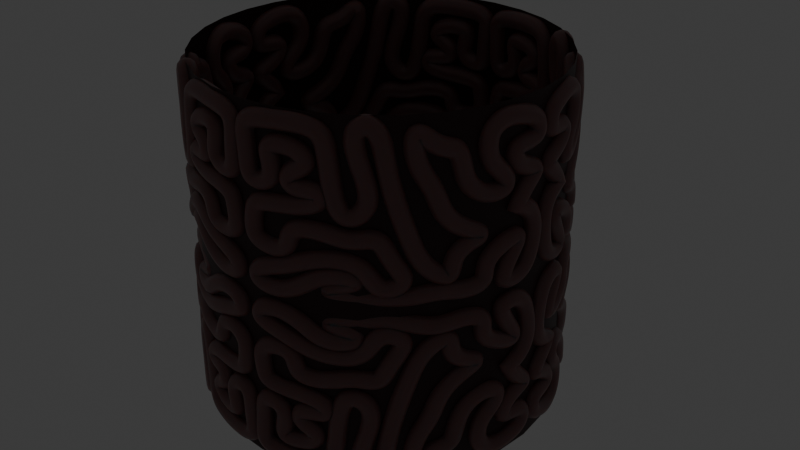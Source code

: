 # Source: subconscious-abyss.blend  (saved by Blender 4.4.30; exported with 4.5.12 LTS)
import bpy
from mathutils import Matrix  # noqa: F401  (used for matrix-valued properties, if any)

bpy.ops.wm.read_factory_settings(use_empty=True)
scene = bpy.context.scene
scene.name = 'Scene'

# ---- collections
col_collection = bpy.data.collections.new('Collection'); scene.collection.children.link(col_collection)
col_old = bpy.data.collections.new('old'); scene.collection.children.link(col_old)

# ---- materials (node trees are filled in below, after node groups)
mat_question = bpy.data.materials.new('question')
mat_brain_bg = bpy.data.materials.new('brain bg')
mat_brain = bpy.data.materials.new('brain')
mat_glass = bpy.data.materials.new('glass')

# ---- node groups
ng_smooth_by_angle = bpy.data.node_groups.new('Smooth by Angle', 'GeometryNodeTree')
_s = ng_smooth_by_angle.interface.new_socket(name='Mesh', in_out='OUTPUT', socket_type='NodeSocketGeometry')
_s = ng_smooth_by_angle.interface.new_socket(name='Mesh', in_out='INPUT', socket_type='NodeSocketGeometry')
_s = ng_smooth_by_angle.interface.new_socket(name='Angle', in_out='INPUT', socket_type='NodeSocketFloat')
_s.subtype = 'ANGLE'
_s.default_value = 0.5236
_s.min_value = 0.0
_s.max_value = 3.142
_s.description = 'Maximum face angle for smooth edges'
_s = ng_smooth_by_angle.interface.new_socket(name='Ignore Sharpness', in_out='INPUT', socket_type='NodeSocketBool')
_s.force_non_field = True
ng_smooth_by_angle.description = 'Set the sharpness of mesh edges based on the angle between the neighboring faces'
ng_smooth_by_angle.is_modifier = True
_N = ng_smooth_by_angle.nodes; _L = ng_smooth_by_angle.links
n0 = _N.new('GeometryNodeSetShadeSmooth'); n0.name = 'Set Shade Smooth'; n0.location = (120, -80)
n0.domain = 'EDGE'
n1 = _N.new('GeometryNodeSetShadeSmooth'); n1.name = 'Set Shade Smooth.001'; n1.location = (300, -80)
n2 = _N.new('NodeGroupOutput'); n2.name = 'Group Output'; n2.location = (480, -80)
n3 = _N.new('GeometryNodeInputMeshEdgeAngle'); n3.name = 'Edge Angle'; n3.location = (-440, -240)
n4 = _N.new('NodeGroupInput'); n4.name = 'Group Input'; n4.location = (-80, -80)
n5 = _N.new('GeometryNodeInputEdgeSmooth'); n5.name = 'Is Edge Smooth'; n5.location = (-260, -120)
n6 = _N.new('GeometryNodeInputShadeSmooth'); n6.name = 'Is Shade Smooth'; n6.location = (-440, -397)
n7 = _N.new('FunctionNodeCompare'); n7.name = 'Compare'; n7.location = (-260, -260)
n7.operation = 'LESS_EQUAL'
n7.inputs[6].default_value = (0.0, 0.0, 0.0, 0.0)
n7.inputs[7].default_value = (0.0, 0.0, 0.0, 0.0)
n8 = _N.new('FunctionNodeBooleanMath'); n8.name = 'Boolean Math.001'; n8.location = (-80, -260)
n9 = _N.new('NodeGroupInput'); n9.name = 'Group Input.001'; n9.location = (-440, -329)
n10 = _N.new('NodeGroupInput'); n10.name = 'Group Input.002'; n10.location = (-259, -189)
n11 = _N.new('FunctionNodeBooleanMath'); n11.name = 'Boolean Math'; n11.location = (-80, -149)
n11.operation = 'OR'
n12 = _N.new('FunctionNodeBooleanMath'); n12.name = 'Boolean Math.002'; n12.location = (-260, -380)
n12.operation = 'OR'
n13 = _N.new('NodeGroupInput'); n13.name = 'Group Input.003'; n13.location = (-440, -460)
_L.new(n3.outputs[0], n7.inputs[0])
_L.new(n1.outputs[0], n2.inputs[0])
_L.new(n9.outputs[1], n7.inputs[1])
_L.new(n7.outputs[0], n8.inputs[0])
_L.new(n4.outputs[0], n0.inputs[0])
_L.new(n0.outputs[0], n1.inputs[0])
_L.new(n8.outputs[0], n0.inputs[2])
_L.new(n10.outputs[2], n11.inputs[1])
_L.new(n5.outputs[0], n11.inputs[0])
_L.new(n11.outputs[0], n0.inputs[1])
_L.new(n13.outputs[2], n12.inputs[1])
_L.new(n6.outputs[0], n12.inputs[0])
_L.new(n12.outputs[0], n8.inputs[1])
n2.is_active_output = True

# ---- material node trees
mat_question.use_nodes = True; mat_question.node_tree.nodes.clear()
_N = mat_question.node_tree.nodes; _L = mat_question.node_tree.links
n0 = _N.new('ShaderNodeBsdfPrincipled'); n0.name = 'Principled BSDF'; n0.location = (10, 300)
n0.inputs[28].default_value = 1.0
n1 = _N.new('ShaderNodeOutputMaterial'); n1.name = 'Material Output'; n1.location = (300, 300)
_L.new(n0.outputs[0], n1.inputs[0])
n1.is_active_output = True
mat_brain_bg.use_nodes = True; mat_brain_bg.node_tree.nodes.clear()
_N = mat_brain_bg.node_tree.nodes; _L = mat_brain_bg.node_tree.links
n0 = _N.new('ShaderNodeBsdfPrincipled'); n0.name = 'Principled BSDF'; n0.location = (10, 300)
n0.inputs[0].default_value = (0.02647, 0.002766, 0.003269, 1.0)
n1 = _N.new('ShaderNodeOutputMaterial'); n1.name = 'Material Output'; n1.location = (300, 300)
_L.new(n0.outputs[0], n1.inputs[0])
n1.is_active_output = True
mat_brain.use_nodes = True; mat_brain.node_tree.nodes.clear()
_N = mat_brain.node_tree.nodes; _L = mat_brain.node_tree.links
n0 = _N.new('ShaderNodeBsdfPrincipled'); n0.name = 'Principled BSDF'; n0.location = (10, 300)
n0.inputs[0].default_value = (0.1969, 0.09875, 0.09875, 1.0)
n0.inputs[2].default_value = 0.4252
n0.inputs[8].default_value = 1.0
n0.inputs[10].default_value = 1.05
n1 = _N.new('ShaderNodeOutputMaterial'); n1.name = 'Material Output'; n1.location = (300, 300)
_L.new(n0.outputs[0], n1.inputs[0])
n1.is_active_output = True
mat_glass.use_nodes = True; mat_glass.node_tree.nodes.clear()
_N = mat_glass.node_tree.nodes; _L = mat_glass.node_tree.links
n0 = _N.new('ShaderNodeBsdfPrincipled'); n0.name = 'Principled BSDF'; n0.location = (10, 300)
n0.inputs[2].default_value = 0.1227
n0.inputs[4].default_value = 0.1682
n0.inputs[18].default_value = 1.0
n1 = _N.new('ShaderNodeOutputMaterial'); n1.name = 'Material Output'; n1.location = (300, 300)
_L.new(n0.outputs[0], n1.inputs[0])
n1.is_active_output = True

# ---- world
world_world = bpy.data.worlds.new('World'); scene.world = world_world
world_world.use_nodes = True; world_world.node_tree.nodes.clear()
_N = world_world.node_tree.nodes; _L = world_world.node_tree.links
n0 = _N.new('ShaderNodeOutputWorld'); n0.name = 'World Output'; n0.location = (300, 300)
n1 = _N.new('ShaderNodeBackground'); n1.name = 'Background'; n1.location = (10, 300)
n1.inputs[0].default_value = (0.05088, 0.05088, 0.05088, 1.0)
_L.new(n1.outputs[0], n0.inputs[0])
n0.is_active_output = True
world_world.color = (0.05088, 0.05088, 0.05088)
world_world.sun_shadow_jitter_overblur = 0.0

# ---- meshes
me_cylinder_001 = bpy.data.meshes.new('Cylinder.001')
me_cylinder_001.from_pydata([(0.0, 1.0, -3.0), (-4.843e-08, 5.0, 3.0), (0.1951, 0.9808, -3.0), (0.9755, 4.904, 3.0), (0.3827, 0.9239, -3.0), (1.913, 4.619, 3.0), (0.5556, 0.8315, -3.0), (2.778, 4.157, 3.0), (0.7071, 0.7071, -3.0), (3.536, 3.536, 3.0), (0.8315, 0.5556, -3.0), (4.157, 2.778, 3.0), (0.9239, 0.3827, -3.0), (4.619, 1.913, 3.0), (0.9808, 0.1951, -3.0), (4.904, 0.9755, 3.0), (1.0, 0.0, -3.0), (5.0, -5.96e-08, 3.0), (0.9808, -0.1951, -3.0), (4.904, -0.9755, 3.0), (0.9239, -0.3827, -3.0), (4.619, -1.913, 3.0), (0.8315, -0.5556, -3.0), (4.157, -2.778, 3.0), (0.7071, -0.7071, -3.0), (3.536, -3.536, 3.0), (0.5556, -0.8315, -3.0), (2.778, -4.157, 3.0), (0.3827, -0.9239, -3.0), (1.913, -4.619, 3.0), (0.1951, -0.9808, -3.0), (0.9755, -4.904, 3.0), (0.0, -1.0, -3.0), (-4.843e-08, -5.0, 3.0), (-0.1951, -0.9808, -3.0), (-0.9755, -4.904, 3.0), (-0.3827, -0.9239, -3.0), (-1.913, -4.619, 3.0), (-0.5556, -0.8315, -3.0), (-2.778, -4.157, 3.0), (-0.7071, -0.7071, -3.0), (-3.536, -3.536, 3.0), (-0.8315, -0.5556, -3.0), (-4.157, -2.778, 3.0), (-0.9239, -0.3827, -3.0), (-4.619, -1.913, 3.0), (-0.9808, -0.1951, -3.0), (-4.904, -0.9755, 3.0), (-1.0, 0.0, -3.0), (-5.0, -5.96e-08, 3.0), (-0.9808, 0.1951, -3.0), (-4.904, 0.9755, 3.0), (-0.9239, 0.3827, -3.0), (-4.619, 1.913, 3.0), (-0.8315, 0.5556, -3.0), (-4.157, 2.778, 3.0), (-0.7071, 0.7071, -3.0), (-3.536, 3.536, 3.0), (-0.5556, 0.8315, -3.0), (-2.778, 4.157, 3.0), (-0.3827, 0.9239, -3.0), (-1.913, 4.619, 3.0), (-0.1951, 0.9808, -3.0), (-0.9755, 4.904, 3.0)], [], [(0, 1, 3, 2), (2, 3, 5, 4), (4, 5, 7, 6), (6, 7, 9, 8), (8, 9, 11, 10), (10, 11, 13, 12), (12, 13, 15, 14), (14, 15, 17, 16), (16, 17, 19, 18), (18, 19, 21, 20), (20, 21, 23, 22), (22, 23, 25, 24), (24, 25, 27, 26), (26, 27, 29, 28), (28, 29, 31, 30), (30, 31, 33, 32), (32, 33, 35, 34), (34, 35, 37, 36), (36, 37, 39, 38), (38, 39, 41, 40), (40, 41, 43, 42), (42, 43, 45, 44), (44, 45, 47, 46), (46, 47, 49, 48), (48, 49, 51, 50), (50, 51, 53, 52), (52, 53, 55, 54), (54, 55, 57, 56), (56, 57, 59, 58), (58, 59, 61, 60), (60, 61, 63, 62), (62, 63, 1, 0)])
me_cylinder_001.polygons.foreach_set('use_smooth', [True] * 32)
_uv = me_cylinder_001.uv_layers.new(name='UVMap')
_uv.uv.foreach_set('vector', [1.0, 0.5, 1.0, 1.0, 0.9688, 1.0, 0.9688, 0.5, 0.9688, 0.5, 0.9688, 1.0, 0.9375, 1.0, 0.9375, 0.5, 0.9375, 0.5, 0.9375, 1.0, 0.9062, 1.0, 0.9062, 0.5, 0.9062, 0.5, 0.9062, 1.0, 0.875, 1.0, 0.875, 0.5, 0.875, 0.5, 0.875, 1.0, 0.8438, 1.0, 0.8438, 0.5, 0.8438, 0.5, 0.8438, 1.0, 0.8125, 1.0, 0.8125, 0.5, 0.8125, 0.5, 0.8125, 1.0, 0.7812, 1.0, 0.7812, 0.5, 0.7812, 0.5, 0.7812, 1.0, 0.75, 1.0, 0.75, 0.5, 0.75, 0.5, 0.75, 1.0, 0.7188, 1.0, 0.7188, 0.5, 0.7188, 0.5, 0.7188, 1.0, 0.6875, 1.0, 0.6875, 0.5, 0.6875, 0.5, 0.6875, 1.0, 0.6562, 1.0, 0.6562, 0.5, 0.6562, 0.5, 0.6562, 1.0, 0.625, 1.0, 0.625, 0.5, 0.625, 0.5, 0.625, 1.0, 0.5938, 1.0, 0.5938, 0.5, 0.5938, 0.5, 0.5938, 1.0, 0.5625, 1.0, 0.5625, 0.5, 0.5625, 0.5, 0.5625, 1.0, 0.5312, 1.0, 0.5312, 0.5, 0.5312, 0.5, 0.5312, 1.0, 0.5, 1.0, 0.5, 0.5, 0.5, 0.5, 0.5, 1.0, 0.4688, 1.0, 0.4688, 0.5, 0.4688, 0.5, 0.4688, 1.0, 0.4375, 1.0, 0.4375, 0.5, 0.4375, 0.5, 0.4375, 1.0, 0.4062, 1.0, 0.4062, 0.5, 0.4062, 0.5, 0.4062, 1.0, 0.375, 1.0, 0.375, 0.5, 0.375, 0.5, 0.375, 1.0, 0.3438, 1.0, 0.3438, 0.5, 0.3438, 0.5, 0.3438, 1.0, 0.3125, 1.0, 0.3125, 0.5, 0.3125, 0.5, 0.3125, 1.0, 0.2812, 1.0, 0.2812, 0.5, 0.2812, 0.5, 0.2812, 1.0, 0.25, 1.0, 0.25, 0.5, 0.25, 0.5, 0.25, 1.0, 0.2188, 1.0, 0.2188, 0.5, 0.2188, 0.5, 0.2188, 1.0, 0.1875, 1.0, 0.1875, 0.5, 0.1875, 0.5, 0.1875, 1.0, 0.1562, 1.0, 0.1562, 0.5, 0.1562, 0.5, 0.1562, 1.0, 0.125, 1.0, 0.125, 0.5, 0.125, 0.5, 0.125, 1.0, 0.09375, 1.0, 0.09375, 0.5, 0.09375, 0.5, 0.09375, 1.0, 0.0625, 1.0, 0.0625, 0.5, 0.0625, 0.5, 0.0625, 1.0, 0.03125, 1.0, 0.03125, 0.5, 0.03125, 0.5, 0.03125, 1.0, 0.0, 1.0, 0.0, 0.5])
me_cylinder_001.update()
me_icosphere = bpy.data.meshes.new('Icosphere')
me_icosphere.from_pydata([(0.0, 0.0, -0.2), (0.1447, -0.1051, -0.08944), (-0.05528, -0.1701, -0.08944), (-0.1789, 0.0, -0.08944), (-0.05528, 0.1701, -0.08944), (0.1447, 0.1051, -0.08944), (0.05528, -0.1701, 0.08944), (-0.1447, -0.1051, 0.08944), (-0.1447, 0.1051, 0.08944), (0.05528, 0.1701, 0.08944), (0.1789, 0.0, 0.08944), (0.0, 0.0, 0.2), (-0.03249, -0.1, -0.1701), (0.08506, -0.0618, -0.1701), (0.05257, -0.1618, -0.1051), (0.1701, 0.0, -0.1051), (0.08506, 0.0618, -0.1701), (-0.1051, 0.0, -0.1701), (-0.1376, -0.1, -0.1051), (-0.03249, 0.1, -0.1701), (-0.1376, 0.1, -0.1051), (0.05257, 0.1618, -0.1051), (0.1902, -0.0618, 0.0), (0.1902, 0.0618, 0.0), (0.0, -0.2, 0.0), (0.1176, -0.1618, 0.0), (-0.1902, -0.0618, 0.0), (-0.1176, -0.1618, 0.0), (-0.1176, 0.1618, 0.0), (-0.1902, 0.0618, 0.0), (0.1176, 0.1618, 0.0), (0.0, 0.2, 0.0), (0.1376, -0.1, 0.1051), (-0.05257, -0.1618, 0.1051), (-0.1701, 0.0, 0.1051), (-0.05257, 0.1618, 0.1051), (0.1376, 0.1, 0.1051), (0.03249, -0.1, 0.1701), (0.1051, 0.0, 0.1701), (-0.08506, -0.0618, 0.1701), (-0.08506, 0.0618, 0.1701), (0.03249, 0.1, 0.1701)], [], [(0, 13, 12), (1, 13, 15), (0, 12, 17), (0, 17, 19), (0, 19, 16), (1, 15, 22), (2, 14, 24), (3, 18, 26), (4, 20, 28), (5, 21, 30), (1, 22, 25), (2, 24, 27), (3, 26, 29), (4, 28, 31), (5, 30, 23), (6, 32, 37), (7, 33, 39), (8, 34, 40), (9, 35, 41), (10, 36, 38), (38, 41, 11), (38, 36, 41), (36, 9, 41), (41, 40, 11), (41, 35, 40), (35, 8, 40), (40, 39, 11), (40, 34, 39), (34, 7, 39), (39, 37, 11), (39, 33, 37), (33, 6, 37), (37, 38, 11), (37, 32, 38), (32, 10, 38), (23, 36, 10), (23, 30, 36), (30, 9, 36), (31, 35, 9), (31, 28, 35), (28, 8, 35), (29, 34, 8), (29, 26, 34), (26, 7, 34), (27, 33, 7), (27, 24, 33), (24, 6, 33), (25, 32, 6), (25, 22, 32), (22, 10, 32), (30, 31, 9), (30, 21, 31), (21, 4, 31), (28, 29, 8), (28, 20, 29), (20, 3, 29), (26, 27, 7), (26, 18, 27), (18, 2, 27), (24, 25, 6), (24, 14, 25), (14, 1, 25), (22, 23, 10), (22, 15, 23), (15, 5, 23), (16, 21, 5), (16, 19, 21), (19, 4, 21), (19, 20, 4), (19, 17, 20), (17, 3, 20), (17, 18, 3), (17, 12, 18), (12, 2, 18), (15, 16, 5), (15, 13, 16), (13, 0, 16), (12, 14, 2), (12, 13, 14), (13, 1, 14)])
_uv = me_icosphere.uv_layers.new(name='UVMap')
_uv.uv.foreach_set('vector', [0.1818, 0.0, 0.2273, 0.07873, 0.1364, 0.07873, 0.2727, 0.1575, 0.3182, 0.07873, 0.3636, 0.1575, 0.9091, 0.0, 0.9545, 0.07873, 0.8636, 0.07873, 0.7273, 0.0, 0.7727, 0.07873, 0.6818, 0.07873, 0.5455, 0.0, 0.5909, 0.07873, 0.5, 0.07873, 0.2727, 0.1575, 0.3636, 0.1575, 0.3182, 0.2362, 0.09091, 0.1575, 0.1818, 0.1575, 0.1364, 0.2362, 0.8182, 0.1575, 0.9091, 0.1575, 0.8636, 0.2362, 0.6364, 0.1575, 0.7273, 0.1575, 0.6818, 0.2362, 0.4545, 0.1575, 0.5455, 0.1575, 0.5, 0.2362, 0.2727, 0.1575, 0.3182, 0.2362, 0.2273, 0.2362, 0.09091, 0.1575, 0.1364, 0.2362, 0.04546, 0.2362, 0.8182, 0.1575, 0.8636, 0.2362, 0.7727, 0.2362, 0.6364, 0.1575, 0.6818, 0.2362, 0.5909, 0.2362, 0.4545, 0.1575, 0.5, 0.2362, 0.4091, 0.2362, 0.1818, 0.3149, 0.2727, 0.3149, 0.2273, 0.3937, 0.0, 0.3149, 0.09091, 0.3149, 0.04546, 0.3937, 0.7273, 0.3149, 0.8182, 0.3149, 0.7727, 0.3937, 0.5455, 0.3149, 0.6364, 0.3149, 0.5909, 0.3937, 0.3636, 0.3149, 0.4545, 0.3149, 0.4091, 0.3937, 0.4091, 0.3937, 0.5, 0.3937, 0.4545, 0.4724, 0.4091, 0.3937, 0.4545, 0.3149, 0.5, 0.3937, 0.4545, 0.3149, 0.5455, 0.3149, 0.5, 0.3937, 0.5909, 0.3937, 0.6818, 0.3937, 0.6364, 0.4724, 0.5909, 0.3937, 0.6364, 0.3149, 0.6818, 0.3937, 0.6364, 0.3149, 0.7273, 0.3149, 0.6818, 0.3937, 0.7727, 0.3937, 0.8636, 0.3937, 0.8182, 0.4724, 0.7727, 0.3937, 0.8182, 0.3149, 0.8636, 0.3937, 0.8182, 0.3149, 0.9091, 0.3149, 0.8636, 0.3937, 0.04546, 0.3937, 0.1364, 0.3937, 0.09091, 0.4724, 0.04546, 0.3937, 0.09091, 0.3149, 0.1364, 0.3937, 0.09091, 0.3149, 0.1818, 0.3149, 0.1364, 0.3937, 0.2273, 0.3937, 0.3182, 0.3937, 0.2727, 0.4724, 0.2273, 0.3937, 0.2727, 0.3149, 0.3182, 0.3937, 0.2727, 0.3149, 0.3636, 0.3149, 0.3182, 0.3937, 0.4091, 0.2362, 0.4545, 0.3149, 0.3636, 0.3149, 0.4091, 0.2362, 0.5, 0.2362, 0.4545, 0.3149, 0.5, 0.2362, 0.5455, 0.3149, 0.4545, 0.3149, 0.5909, 0.2362, 0.6364, 0.3149, 0.5455, 0.3149, 0.5909, 0.2362, 0.6818, 0.2362, 0.6364, 0.3149, 0.6818, 0.2362, 0.7273, 0.3149, 0.6364, 0.3149, 0.7727, 0.2362, 0.8182, 0.3149, 0.7273, 0.3149, 0.7727, 0.2362, 0.8636, 0.2362, 0.8182, 0.3149, 0.8636, 0.2362, 0.9091, 0.3149, 0.8182, 0.3149, 0.04546, 0.2362, 0.09091, 0.3149, 0.0, 0.3149, 0.04546, 0.2362, 0.1364, 0.2362, 0.09091, 0.3149, 0.1364, 0.2362, 0.1818, 0.3149, 0.09091, 0.3149, 0.2273, 0.2362, 0.2727, 0.3149, 0.1818, 0.3149, 0.2273, 0.2362, 0.3182, 0.2362, 0.2727, 0.3149, 0.3182, 0.2362, 0.3636, 0.3149, 0.2727, 0.3149, 0.5, 0.2362, 0.5909, 0.2362, 0.5455, 0.3149, 0.5, 0.2362, 0.5455, 0.1575, 0.5909, 0.2362, 0.5455, 0.1575, 0.6364, 0.1575, 0.5909, 0.2362, 0.6818, 0.2362, 0.7727, 0.2362, 0.7273, 0.3149, 0.6818, 0.2362, 0.7273, 0.1575, 0.7727, 0.2362, 0.7273, 0.1575, 0.8182, 0.1575, 0.7727, 0.2362, 0.8636, 0.2362, 0.9545, 0.2362, 0.9091, 0.3149, 0.8636, 0.2362, 0.9091, 0.1575, 0.9545, 0.2362, 0.9091, 0.1575, 1.0, 0.1575, 0.9545, 0.2362, 0.1364, 0.2362, 0.2273, 0.2362, 0.1818, 0.3149, 0.1364, 0.2362, 0.1818, 0.1575, 0.2273, 0.2362, 0.1818, 0.1575, 0.2727, 0.1575, 0.2273, 0.2362, 0.3182, 0.2362, 0.4091, 0.2362, 0.3636, 0.3149, 0.3182, 0.2362, 0.3636, 0.1575, 0.4091, 0.2362, 0.3636, 0.1575, 0.4545, 0.1575, 0.4091, 0.2362, 0.5, 0.07873, 0.5455, 0.1575, 0.4545, 0.1575, 0.5, 0.07873, 0.5909, 0.07873, 0.5455, 0.1575, 0.5909, 0.07873, 0.6364, 0.1575, 0.5455, 0.1575, 0.6818, 0.07873, 0.7273, 0.1575, 0.6364, 0.1575, 0.6818, 0.07873, 0.7727, 0.07873, 0.7273, 0.1575, 0.7727, 0.07873, 0.8182, 0.1575, 0.7273, 0.1575, 0.8636, 0.07873, 0.9091, 0.1575, 0.8182, 0.1575, 0.8636, 0.07873, 0.9545, 0.07873, 0.9091, 0.1575, 0.9545, 0.07873, 1.0, 0.1575, 0.9091, 0.1575, 0.3636, 0.1575, 0.4091, 0.07873, 0.4545, 0.1575, 0.3636, 0.1575, 0.3182, 0.07873, 0.4091, 0.07873, 0.3182, 0.07873, 0.3636, 0.0, 0.4091, 0.07873, 0.1364, 0.07873, 0.1818, 0.1575, 0.09091, 0.1575, 0.1364, 0.07873, 0.2273, 0.07873, 0.1818, 0.1575, 0.2273, 0.07873, 0.2727, 0.1575, 0.1818, 0.1575])
me_icosphere.update()
me_cylinder_004 = bpy.data.meshes.new('Cylinder.004')
me_cylinder_004.from_pydata([(0.0, 0.1, -3.0), (0.0, 0.1, 3.0), (0.01951, 0.09808, -3.0), (0.01951, 0.09808, 3.0), (0.03827, 0.09239, -3.0), (0.03827, 0.09239, 3.0), (0.05556, 0.08315, -3.0), (0.05556, 0.08315, 3.0), (0.07071, 0.07071, -3.0), (0.07071, 0.07071, 3.0), (0.08315, 0.05556, -3.0), (0.08315, 0.05556, 3.0), (0.09239, 0.03827, -3.0), (0.09239, 0.03827, 3.0), (0.09808, 0.01951, -3.0), (0.09808, 0.01951, 3.0), (0.1, 0.0, -3.0), (0.1, 0.0, 3.0), (0.09808, -0.01951, -3.0), (0.09808, -0.01951, 3.0), (0.09239, -0.03827, -3.0), (0.09239, -0.03827, 3.0), (0.08315, -0.05556, -3.0), (0.08315, -0.05556, 3.0), (0.07071, -0.07071, -3.0), (0.07071, -0.07071, 3.0), (0.05556, -0.08315, -3.0), (0.05556, -0.08315, 3.0), (0.03827, -0.09239, -3.0), (0.03827, -0.09239, 3.0), (0.01951, -0.09808, -3.0), (0.01951, -0.09808, 3.0), (0.0, -0.1, -3.0), (0.0, -0.1, 3.0), (-0.01951, -0.09808, -3.0), (-0.01951, -0.09808, 3.0), (-0.03827, -0.09239, -3.0), (-0.03827, -0.09239, 3.0), (-0.05556, -0.08315, -3.0), (-0.05556, -0.08315, 3.0), (-0.07071, -0.07071, -3.0), (-0.07071, -0.07071, 3.0), (-0.08315, -0.05556, -3.0), (-0.08315, -0.05556, 3.0), (-0.09239, -0.03827, -3.0), (-0.09239, -0.03827, 3.0), (-0.09808, -0.01951, -3.0), (-0.09808, -0.01951, 3.0), (-0.1, 0.0, -3.0), (-0.1, 0.0, 3.0), (-0.09808, 0.01951, -3.0), (-0.09808, 0.01951, 3.0), (-0.09239, 0.03827, -3.0), (-0.09239, 0.03827, 3.0), (-0.08315, 0.05556, -3.0), (-0.08315, 0.05556, 3.0), (-0.07071, 0.07071, -3.0), (-0.07071, 0.07071, 3.0), (-0.05556, 0.08315, -3.0), (-0.05556, 0.08315, 3.0), (-0.03827, 0.09239, -3.0), (-0.03827, 0.09239, 3.0), (-0.01951, 0.09808, -3.0), (-0.01951, 0.09808, 3.0)], [], [(0, 1, 3, 2), (2, 3, 5, 4), (4, 5, 7, 6), (6, 7, 9, 8), (8, 9, 11, 10), (10, 11, 13, 12), (12, 13, 15, 14), (14, 15, 17, 16), (16, 17, 19, 18), (18, 19, 21, 20), (20, 21, 23, 22), (22, 23, 25, 24), (24, 25, 27, 26), (26, 27, 29, 28), (28, 29, 31, 30), (30, 31, 33, 32), (32, 33, 35, 34), (34, 35, 37, 36), (36, 37, 39, 38), (38, 39, 41, 40), (40, 41, 43, 42), (42, 43, 45, 44), (44, 45, 47, 46), (46, 47, 49, 48), (48, 49, 51, 50), (50, 51, 53, 52), (52, 53, 55, 54), (54, 55, 57, 56), (56, 57, 59, 58), (58, 59, 61, 60), (3, 1, 63, 61, 59, 57, 55, 53, 51, 49, 47, 45, 43, 41, 39, 37, 35, 33, 31, 29, 27, 25, 23, 21, 19, 17, 15, 13, 11, 9, 7, 5), (60, 61, 63, 62), (62, 63, 1, 0), (0, 2, 4, 6, 8, 10, 12, 14, 16, 18, 20, 22, 24, 26, 28, 30, 32, 34, 36, 38, 40, 42, 44, 46, 48, 50, 52, 54, 56, 58, 60, 62)])
_uv = me_cylinder_004.uv_layers.new(name='UVMap')
_uv.uv.foreach_set('vector', [1.0, 0.5, 1.0, 1.0, 0.9688, 1.0, 0.9688, 0.5, 0.9688, 0.5, 0.9688, 1.0, 0.9375, 1.0, 0.9375, 0.5, 0.9375, 0.5, 0.9375, 1.0, 0.9062, 1.0, 0.9062, 0.5, 0.9062, 0.5, 0.9062, 1.0, 0.875, 1.0, 0.875, 0.5, 0.875, 0.5, 0.875, 1.0, 0.8438, 1.0, 0.8438, 0.5, 0.8438, 0.5, 0.8438, 1.0, 0.8125, 1.0, 0.8125, 0.5, 0.8125, 0.5, 0.8125, 1.0, 0.7812, 1.0, 0.7812, 0.5, 0.7812, 0.5, 0.7812, 1.0, 0.75, 1.0, 0.75, 0.5, 0.75, 0.5, 0.75, 1.0, 0.7188, 1.0, 0.7188, 0.5, 0.7188, 0.5, 0.7188, 1.0, 0.6875, 1.0, 0.6875, 0.5, 0.6875, 0.5, 0.6875, 1.0, 0.6562, 1.0, 0.6562, 0.5, 0.6562, 0.5, 0.6562, 1.0, 0.625, 1.0, 0.625, 0.5, 0.625, 0.5, 0.625, 1.0, 0.5938, 1.0, 0.5938, 0.5, 0.5938, 0.5, 0.5938, 1.0, 0.5625, 1.0, 0.5625, 0.5, 0.5625, 0.5, 0.5625, 1.0, 0.5312, 1.0, 0.5312, 0.5, 0.5312, 0.5, 0.5312, 1.0, 0.5, 1.0, 0.5, 0.5, 0.5, 0.5, 0.5, 1.0, 0.4688, 1.0, 0.4688, 0.5, 0.4688, 0.5, 0.4688, 1.0, 0.4375, 1.0, 0.4375, 0.5, 0.4375, 0.5, 0.4375, 1.0, 0.4062, 1.0, 0.4062, 0.5, 0.4062, 0.5, 0.4062, 1.0, 0.375, 1.0, 0.375, 0.5, 0.375, 0.5, 0.375, 1.0, 0.3438, 1.0, 0.3438, 0.5, 0.3438, 0.5, 0.3438, 1.0, 0.3125, 1.0, 0.3125, 0.5, 0.3125, 0.5, 0.3125, 1.0, 0.2812, 1.0, 0.2812, 0.5, 0.2812, 0.5, 0.2812, 1.0, 0.25, 1.0, 0.25, 0.5, 0.25, 0.5, 0.25, 1.0, 0.2188, 1.0, 0.2188, 0.5, 0.2188, 0.5, 0.2188, 1.0, 0.1875, 1.0, 0.1875, 0.5, 0.1875, 0.5, 0.1875, 1.0, 0.1562, 1.0, 0.1562, 0.5, 0.1562, 0.5, 0.1562, 1.0, 0.125, 1.0, 0.125, 0.5, 0.125, 0.5, 0.125, 1.0, 0.09375, 1.0, 0.09375, 0.5, 0.09375, 0.5, 0.09375, 1.0, 0.0625, 1.0, 0.0625, 0.5, 0.2968, 0.4854, 0.25, 0.49, 0.2032, 0.4854, 0.1582, 0.4717, 0.1167, 0.4496, 0.08029, 0.4197, 0.05045, 0.3833, 0.02827, 0.3418, 0.01461, 0.2968, 0.01, 0.25, 0.01461, 0.2032, 0.02827, 0.1582, 0.05045, 0.1167, 0.08029, 0.08029, 0.1167, 0.05045, 0.1582, 0.02827, 0.2032, 0.01461, 0.25, 0.01, 0.2968, 0.01461, 0.3418, 0.02827, 0.3833, 0.05045, 0.4197, 0.08029, 0.4496, 0.1167, 0.4717, 0.1582, 0.4854, 0.2032, 0.49, 0.25, 0.4854, 0.2968, 0.4717, 0.3418, 0.4496, 0.3833, 0.4197, 0.4197, 0.3833, 0.4496, 0.3418, 0.4717, 0.0625, 0.5, 0.0625, 1.0, 0.03125, 1.0, 0.03125, 0.5, 0.03125, 0.5, 0.03125, 1.0, 0.0, 1.0, 0.0, 0.5, 0.75, 0.49, 0.7968, 0.4854, 0.8418, 0.4717, 0.8833, 0.4496, 0.9197, 0.4197, 0.9496, 0.3833, 0.9717, 0.3418, 0.9854, 0.2968, 0.99, 0.25, 0.9854, 0.2032, 0.9717, 0.1582, 0.9496, 0.1167, 0.9197, 0.08029, 0.8833, 0.05045, 0.8418, 0.02827, 0.7968, 0.01461, 0.75, 0.01, 0.7032, 0.01461, 0.6582, 0.02827, 0.6167, 0.05045, 0.5803, 0.08029, 0.5504, 0.1167, 0.5283, 0.1582, 0.5146, 0.2032, 0.51, 0.25, 0.5146, 0.2968, 0.5283, 0.3418, 0.5504, 0.3833, 0.5803, 0.4197, 0.6167, 0.4496, 0.6582, 0.4717, 0.7032, 0.4854])
me_cylinder_004.materials.append(mat_question)
me_cylinder_004.update()
me_cylinder_005 = bpy.data.meshes.new('Cylinder.005')
me_cylinder_005.from_pydata([(0.0, 1.0, -1.0), (0.0, 1.0, 1.0), (0.1951, 0.9808, -1.0), (0.1951, 0.9808, 1.0), (0.3827, 0.9239, -1.0), (0.3827, 0.9239, 1.0), (0.5556, 0.8315, -1.0), (0.5556, 0.8315, 1.0), (0.7071, 0.7071, -1.0), (0.7071, 0.7071, 1.0), (0.8315, 0.5556, -1.0), (0.8315, 0.5556, 1.0), (0.9239, 0.3827, -1.0), (0.9239, 0.3827, 1.0), (0.9808, 0.1951, -1.0), (0.9808, 0.1951, 1.0), (1.0, 0.0, -1.0), (1.0, 0.0, 1.0), (0.9808, -0.1951, -1.0), (0.9808, -0.1951, 1.0), (0.9239, -0.3827, -1.0), (0.9239, -0.3827, 1.0), (0.8315, -0.5556, -1.0), (0.8315, -0.5556, 1.0), (0.7071, -0.7071, -1.0), (0.7071, -0.7071, 1.0), (0.5556, -0.8315, -1.0), (0.5556, -0.8315, 1.0), (0.3827, -0.9239, -1.0), (0.3827, -0.9239, 1.0), (0.1951, -0.9808, -1.0), (0.1951, -0.9808, 1.0), (0.0, -1.0, -1.0), (0.0, -1.0, 1.0), (-0.1951, -0.9808, -1.0), (-0.1951, -0.9808, 1.0), (-0.3827, -0.9239, -1.0), (-0.3827, -0.9239, 1.0), (-0.5556, -0.8315, -1.0), (-0.5556, -0.8315, 1.0), (-0.7071, -0.7071, -1.0), (-0.7071, -0.7071, 1.0), (-0.8315, -0.5556, -1.0), (-0.8315, -0.5556, 1.0), (-0.9239, -0.3827, -1.0), (-0.9239, -0.3827, 1.0), (-0.9808, -0.1951, -1.0), (-0.9808, -0.1951, 1.0), (-1.0, 0.0, -1.0), (-1.0, 0.0, 1.0), (-0.9808, 0.1951, -1.0), (-0.9808, 0.1951, 1.0), (-0.9239, 0.3827, -1.0), (-0.9239, 0.3827, 1.0), (-0.8315, 0.5556, -1.0), (-0.8315, 0.5556, 1.0), (-0.7071, 0.7071, -1.0), (-0.7071, 0.7071, 1.0), (-0.5556, 0.8315, -1.0), (-0.5556, 0.8315, 1.0), (-0.3827, 0.9239, -1.0), (-0.3827, 0.9239, 1.0), (-0.1951, 0.9808, -1.0), (-0.1951, 0.9808, 1.0)], [], [(0, 2, 3, 1), (2, 4, 5, 3), (4, 6, 7, 5), (6, 8, 9, 7), (8, 10, 11, 9), (10, 12, 13, 11), (12, 14, 15, 13), (14, 16, 17, 15), (16, 18, 19, 17), (18, 20, 21, 19), (20, 22, 23, 21), (22, 24, 25, 23), (24, 26, 27, 25), (26, 28, 29, 27), (28, 30, 31, 29), (30, 32, 33, 31), (32, 34, 35, 33), (34, 36, 37, 35), (36, 38, 39, 37), (38, 40, 41, 39), (40, 42, 43, 41), (42, 44, 45, 43), (44, 46, 47, 45), (46, 48, 49, 47), (48, 50, 51, 49), (50, 52, 53, 51), (52, 54, 55, 53), (54, 56, 57, 55), (56, 58, 59, 57), (58, 60, 61, 59), (60, 62, 63, 61), (62, 0, 1, 63)])
me_cylinder_005.polygons.foreach_set('use_smooth', [True] * 32)
_uv = me_cylinder_005.uv_layers.new(name='UVMap')
_uv.uv.foreach_set('vector', [1.0, 0.5, 0.9688, 0.5, 0.9688, 1.0, 1.0, 1.0, 0.9688, 0.5, 0.9375, 0.5, 0.9375, 1.0, 0.9688, 1.0, 0.9375, 0.5, 0.9062, 0.5, 0.9062, 1.0, 0.9375, 1.0, 0.9062, 0.5, 0.875, 0.5, 0.875, 1.0, 0.9062, 1.0, 0.875, 0.5, 0.8438, 0.5, 0.8438, 1.0, 0.875, 1.0, 0.8438, 0.5, 0.8125, 0.5, 0.8125, 1.0, 0.8438, 1.0, 0.8125, 0.5, 0.7812, 0.5, 0.7812, 1.0, 0.8125, 1.0, 0.7812, 0.5, 0.75, 0.5, 0.75, 1.0, 0.7812, 1.0, 0.75, 0.5, 0.7188, 0.5, 0.7188, 1.0, 0.75, 1.0, 0.7188, 0.5, 0.6875, 0.5, 0.6875, 1.0, 0.7188, 1.0, 0.6875, 0.5, 0.6562, 0.5, 0.6562, 1.0, 0.6875, 1.0, 0.6562, 0.5, 0.625, 0.5, 0.625, 1.0, 0.6562, 1.0, 0.625, 0.5, 0.5938, 0.5, 0.5938, 1.0, 0.625, 1.0, 0.5938, 0.5, 0.5625, 0.5, 0.5625, 1.0, 0.5938, 1.0, 0.5625, 0.5, 0.5312, 0.5, 0.5312, 1.0, 0.5625, 1.0, 0.5312, 0.5, 0.5, 0.5, 0.5, 1.0, 0.5312, 1.0, 0.5, 0.5, 0.4688, 0.5, 0.4688, 1.0, 0.5, 1.0, 0.4688, 0.5, 0.4375, 0.5, 0.4375, 1.0, 0.4688, 1.0, 0.4375, 0.5, 0.4062, 0.5, 0.4062, 1.0, 0.4375, 1.0, 0.4062, 0.5, 0.375, 0.5, 0.375, 1.0, 0.4062, 1.0, 0.375, 0.5, 0.3438, 0.5, 0.3438, 1.0, 0.375, 1.0, 0.3438, 0.5, 0.3125, 0.5, 0.3125, 1.0, 0.3438, 1.0, 0.3125, 0.5, 0.2812, 0.5, 0.2812, 1.0, 0.3125, 1.0, 0.2812, 0.5, 0.25, 0.5, 0.25, 1.0, 0.2812, 1.0, 0.25, 0.5, 0.2188, 0.5, 0.2188, 1.0, 0.25, 1.0, 0.2188, 0.5, 0.1875, 0.5, 0.1875, 1.0, 0.2188, 1.0, 0.1875, 0.5, 0.1562, 0.5, 0.1562, 1.0, 0.1875, 1.0, 0.1562, 0.5, 0.125, 0.5, 0.125, 1.0, 0.1562, 1.0, 0.125, 0.5, 0.09375, 0.5, 0.09375, 1.0, 0.125, 1.0, 0.09375, 0.5, 0.0625, 0.5, 0.0625, 1.0, 0.09375, 1.0, 0.0625, 0.5, 0.03125, 0.5, 0.03125, 1.0, 0.0625, 1.0, 0.03125, 0.5, 0.0, 0.5, 0.0, 1.0, 0.03125, 1.0])
me_cylinder_005.materials.append(mat_brain_bg)
me_cylinder_005.update()
me_cylinder_003 = bpy.data.meshes.new('Cylinder.003')
me_cylinder_003.from_pydata([(0.0, 1.0, -3.0), (0.0, 1.0, 3.0), (0.1951, 0.9808, -3.0), (0.1951, 0.9808, 3.0), (0.3827, 0.9239, -3.0), (0.3827, 0.9239, 3.0), (0.5556, 0.8315, -3.0), (0.5556, 0.8315, 3.0), (0.7071, 0.7071, -3.0), (0.7071, 0.7071, 3.0), (0.8315, 0.5556, -3.0), (0.8315, 0.5556, 3.0), (0.9239, 0.3827, -3.0), (0.9239, 0.3827, 3.0), (0.9808, 0.1951, -3.0), (0.9808, 0.1951, 3.0), (1.0, 0.0, -3.0), (1.0, 0.0, 3.0), (0.9808, -0.1951, -3.0), (0.9808, -0.1951, 3.0), (0.9239, -0.3827, -3.0), (0.9239, -0.3827, 3.0), (0.8315, -0.5556, -3.0), (0.8315, -0.5556, 3.0), (0.7071, -0.7071, -3.0), (0.7071, -0.7071, 3.0), (0.5556, -0.8315, -3.0), (0.5556, -0.8315, 3.0), (0.3827, -0.9239, -3.0), (0.3827, -0.9239, 3.0), (0.1951, -0.9808, -3.0), (0.1951, -0.9808, 3.0), (0.0, -1.0, -3.0), (0.0, -1.0, 3.0), (-0.1951, -0.9808, -3.0), (-0.1951, -0.9808, 3.0), (-0.3827, -0.9239, -3.0), (-0.3827, -0.9239, 3.0), (-0.5556, -0.8315, -3.0), (-0.5556, -0.8315, 3.0), (-0.7071, -0.7071, -3.0), (-0.7071, -0.7071, 3.0), (-0.8315, -0.5556, -3.0), (-0.8315, -0.5556, 3.0), (-0.9239, -0.3827, -3.0), (-0.9239, -0.3827, 3.0), (-0.9808, -0.1951, -3.0), (-0.9808, -0.1951, 3.0), (-1.0, 0.0, -3.0), (-1.0, 0.0, 3.0), (-0.9808, 0.1951, -3.0), (-0.9808, 0.1951, 3.0), (-0.9239, 0.3827, -3.0), (-0.9239, 0.3827, 3.0), (-0.8315, 0.5556, -3.0), (-0.8315, 0.5556, 3.0), (-0.7071, 0.7071, -3.0), (-0.7071, 0.7071, 3.0), (-0.5556, 0.8315, -3.0), (-0.5556, 0.8315, 3.0), (-0.3827, 0.9239, -3.0), (-0.3827, 0.9239, 3.0), (-0.1951, 0.9808, -3.0), (-0.1951, 0.9808, 3.0)], [], [(0, 2, 3, 1), (2, 4, 5, 3), (4, 6, 7, 5), (6, 8, 9, 7), (8, 10, 11, 9), (10, 12, 13, 11), (12, 14, 15, 13), (14, 16, 17, 15), (16, 18, 19, 17), (18, 20, 21, 19), (20, 22, 23, 21), (22, 24, 25, 23), (24, 26, 27, 25), (26, 28, 29, 27), (28, 30, 31, 29), (30, 32, 33, 31), (32, 34, 35, 33), (34, 36, 37, 35), (36, 38, 39, 37), (38, 40, 41, 39), (40, 42, 43, 41), (42, 44, 45, 43), (44, 46, 47, 45), (46, 48, 49, 47), (48, 50, 51, 49), (50, 52, 53, 51), (52, 54, 55, 53), (54, 56, 57, 55), (56, 58, 59, 57), (58, 60, 61, 59), (60, 62, 63, 61), (62, 0, 1, 63)])
me_cylinder_003.polygons.foreach_set('use_smooth', [True] * 32)
_uv = me_cylinder_003.uv_layers.new(name='UVMap')
_uv.uv.foreach_set('vector', [1.0, 0.5, 0.9688, 0.5, 0.9688, 1.0, 1.0, 1.0, 0.9688, 0.5, 0.9375, 0.5, 0.9375, 1.0, 0.9688, 1.0, 0.9375, 0.5, 0.9062, 0.5, 0.9062, 1.0, 0.9375, 1.0, 0.9062, 0.5, 0.875, 0.5, 0.875, 1.0, 0.9062, 1.0, 0.875, 0.5, 0.8438, 0.5, 0.8438, 1.0, 0.875, 1.0, 0.8438, 0.5, 0.8125, 0.5, 0.8125, 1.0, 0.8438, 1.0, 0.8125, 0.5, 0.7812, 0.5, 0.7812, 1.0, 0.8125, 1.0, 0.7812, 0.5, 0.75, 0.5, 0.75, 1.0, 0.7812, 1.0, 0.75, 0.5, 0.7188, 0.5, 0.7188, 1.0, 0.75, 1.0, 0.7188, 0.5, 0.6875, 0.5, 0.6875, 1.0, 0.7188, 1.0, 0.6875, 0.5, 0.6562, 0.5, 0.6562, 1.0, 0.6875, 1.0, 0.6562, 0.5, 0.625, 0.5, 0.625, 1.0, 0.6562, 1.0, 0.625, 0.5, 0.5938, 0.5, 0.5938, 1.0, 0.625, 1.0, 0.5938, 0.5, 0.5625, 0.5, 0.5625, 1.0, 0.5938, 1.0, 0.5625, 0.5, 0.5312, 0.5, 0.5312, 1.0, 0.5625, 1.0, 0.5312, 0.5, 0.5, 0.5, 0.5, 1.0, 0.5312, 1.0, 0.5, 0.5, 0.4688, 0.5, 0.4688, 1.0, 0.5, 1.0, 0.4688, 0.5, 0.4375, 0.5, 0.4375, 1.0, 0.4688, 1.0, 0.4375, 0.5, 0.4062, 0.5, 0.4062, 1.0, 0.4375, 1.0, 0.4062, 0.5, 0.375, 0.5, 0.375, 1.0, 0.4062, 1.0, 0.375, 0.5, 0.3438, 0.5, 0.3438, 1.0, 0.375, 1.0, 0.3438, 0.5, 0.3125, 0.5, 0.3125, 1.0, 0.3438, 1.0, 0.3125, 0.5, 0.2812, 0.5, 0.2812, 1.0, 0.3125, 1.0, 0.2812, 0.5, 0.25, 0.5, 0.25, 1.0, 0.2812, 1.0, 0.25, 0.5, 0.2188, 0.5, 0.2188, 1.0, 0.25, 1.0, 0.2188, 0.5, 0.1875, 0.5, 0.1875, 1.0, 0.2188, 1.0, 0.1875, 0.5, 0.1562, 0.5, 0.1562, 1.0, 0.1875, 1.0, 0.1562, 0.5, 0.125, 0.5, 0.125, 1.0, 0.1562, 1.0, 0.125, 0.5, 0.09375, 0.5, 0.09375, 1.0, 0.125, 1.0, 0.09375, 0.5, 0.0625, 0.5, 0.0625, 1.0, 0.09375, 1.0, 0.0625, 0.5, 0.03125, 0.5, 0.03125, 1.0, 0.0625, 1.0, 0.03125, 0.5, 0.0, 0.5, 0.0, 1.0, 0.03125, 1.0])
me_cylinder_003.materials.append(mat_glass)
me_cylinder_003.update()
me_cylinder_007 = bpy.data.meshes.new('Cylinder.007')
me_cylinder_007.from_pydata([(1.935e-09, 1.24, -1.0), (7.943e-09, 1.984, 1.0), (0.2419, 1.216, -1.0), (0.3871, 1.946, 1.0), (0.4744, 1.145, -1.0), (0.7593, 1.833, 1.0), (0.6888, 1.031, -1.0), (1.102, 1.65, 1.0), (0.8766, 0.8766, -1.0), (1.403, 1.403, 1.0), (1.031, 0.6888, -1.0), (1.65, 1.102, 1.0), (1.145, 0.4744, -1.0), (1.833, 0.7593, 1.0), (1.216, 0.2419, -1.0), (1.946, 0.3871, 1.0), (1.24, -2.084e-09, -1.0), (1.984, -8.555e-09, 1.0), (1.216, -0.2419, -1.0), (1.946, -0.3871, 1.0), (1.145, -0.4744, -1.0), (1.833, -0.7593, 1.0), (1.031, -0.6888, -1.0), (1.65, -1.102, 1.0), (0.8766, -0.8766, -1.0), (1.403, -1.403, 1.0), (0.6888, -1.031, -1.0), (1.102, -1.65, 1.0), (0.4744, -1.145, -1.0), (0.7593, -1.833, 1.0), (0.2419, -1.216, -1.0), (0.3871, -1.946, 1.0), (1.935e-09, -1.24, -1.0), (7.943e-09, -1.984, 1.0), (-0.2419, -1.216, -1.0), (-0.3871, -1.946, 1.0), (-0.4744, -1.145, -1.0), (-0.7593, -1.833, 1.0), (-0.6888, -1.031, -1.0), (-1.102, -1.65, 1.0), (-0.8766, -0.8766, -1.0), (-1.403, -1.403, 1.0), (-1.031, -0.6888, -1.0), (-1.65, -1.102, 1.0), (-1.145, -0.4744, -1.0), (-1.833, -0.7593, 1.0), (-1.216, -0.2419, -1.0), (-1.946, -0.3871, 1.0), (-1.24, -2.084e-09, -1.0), (-1.984, -8.555e-09, 1.0), (-1.216, 0.2419, -1.0), (-1.946, 0.3871, 1.0), (-1.145, 0.4744, -1.0), (-1.833, 0.7593, 1.0), (-1.031, 0.6888, -1.0), (-1.65, 1.102, 1.0), (-0.8766, 0.8766, -1.0), (-1.403, 1.403, 1.0), (-0.6888, 1.031, -1.0), (-1.102, 1.65, 1.0), (-0.4744, 1.145, -1.0), (-0.7593, 1.833, 1.0), (-0.2419, 1.216, -1.0), (-0.3871, 1.946, 1.0), (-1.952e-09, 0.6696, -1.109), (0.1306, 0.6567, -1.109), (0.2562, 0.6186, -1.109), (0.372, 0.5567, -1.109), (0.4735, 0.4735, -1.109), (0.5567, 0.372, -1.109), (0.6186, 0.2562, -1.109), (0.6567, 0.1306, -1.109), (0.6696, -1.969e-10, -1.109), (0.6567, -0.1306, -1.109), (0.6186, -0.2562, -1.109), (0.5567, -0.372, -1.109), (0.4735, -0.4735, -1.109), (0.372, -0.5567, -1.109), (0.2562, -0.6186, -1.109), (0.1306, -0.6567, -1.109), (-1.952e-09, -0.6696, -1.109), (-0.1306, -0.6567, -1.109), (-0.2562, -0.6186, -1.109), (-0.372, -0.5567, -1.109), (-0.4735, -0.4735, -1.109), (-0.5567, -0.372, -1.109), (-0.6186, -0.2562, -1.109), (-0.6567, -0.1306, -1.109), (-0.6696, -1.969e-10, -1.109), (-0.6567, 0.1306, -1.109), (-0.6186, 0.2562, -1.109), (-0.5567, 0.372, -1.109), (-0.4735, 0.4735, -1.109), (-0.372, 0.5567, -1.109), (-0.2562, 0.6186, -1.109), (-0.1306, 0.6567, -1.109), (-1.062e-09, 1.171, -1.109), (0.2285, 1.149, -1.109), (0.4482, 1.082, -1.109), (0.6508, 0.9739, -1.109), (0.8282, 0.8282, -1.109), (0.9739, 0.6508, -1.109), (1.082, 0.4482, -1.109), (1.149, 0.2285, -1.109), (1.171, -1.489e-09, -1.109), (1.149, -0.2285, -1.109), (1.082, -0.4482, -1.109), (0.9739, -0.6508, -1.109), (0.8282, -0.8282, -1.109), (0.6508, -0.9739, -1.109), (0.4482, -1.082, -1.109), (0.2285, -1.149, -1.109), (-1.062e-09, -1.171, -1.109), (-0.2285, -1.149, -1.109), (-0.4482, -1.082, -1.109), (-0.6508, -0.9739, -1.109), (-0.8282, -0.8282, -1.109), (-0.9739, -0.6508, -1.109), (-1.082, -0.4482, -1.109), (-1.149, -0.2285, -1.109), (-1.171, -1.489e-09, -1.109), (-1.149, 0.2285, -1.109), (-1.082, 0.4482, -1.109), (-0.9739, 0.6508, -1.109), (-0.8282, 0.8282, -1.109), (-0.6508, 0.9739, -1.109), (-0.4482, 1.082, -1.109), (-0.2285, 1.149, -1.109), (-4.852e-09, 0.659, -1.026), (0.1286, 0.6463, -1.026), (0.2522, 0.6088, -1.026), (0.3661, 0.5479, -1.026), (0.466, 0.466, -1.026), (0.5479, 0.3661, -1.026), (0.6088, 0.2522, -1.026), (0.6463, 0.1286, -1.026), (0.659, -5.627e-11, -1.026), (0.6463, -0.1286, -1.026), (0.6088, -0.2522, -1.026), (0.5479, -0.3661, -1.026), (0.466, -0.466, -1.026), (0.3661, -0.5479, -1.026), (0.2522, -0.6088, -1.026), (0.1286, -0.6463, -1.026), (-4.852e-09, -0.659, -1.026), (-0.1286, -0.6463, -1.026), (-0.2522, -0.6088, -1.026), (-0.3661, -0.5479, -1.026), (-0.466, -0.466, -1.026), (-0.5479, -0.3661, -1.026), (-0.6088, -0.2522, -1.026), (-0.6463, -0.1286, -1.026), (-0.659, -5.627e-11, -1.026), (-0.6463, 0.1286, -1.026), (-0.6088, 0.2522, -1.026), (-0.5479, 0.3661, -1.026), (-0.466, 0.466, -1.026), (-0.3661, 0.5479, -1.026), (-0.2522, 0.6088, -1.026), (-0.1286, 0.6463, -1.026), (3.875e-09, 1.48, -0.6667), (5.831e-09, 1.722, -0.3333), (7.326e-09, 1.908, 2.318e-09), (7.943e-09, 1.984, 0.3333), (7.943e-09, 1.984, 0.6667), (0.3871, 1.946, 0.6667), (0.3871, 1.946, 0.3333), (0.3722, 1.871, -2.318e-09), (0.336, 1.689, -0.3333), (0.2888, 1.452, -0.6667), (0.7593, 1.833, 0.6667), (0.7593, 1.833, 0.3333), (0.73, 1.762, -2.318e-09), (0.6592, 1.591, -0.3333), (0.5664, 1.367, -0.6667), (1.102, 1.65, 0.6667), (1.102, 1.65, 0.3333), (1.06, 1.586, -2.318e-09), (0.9569, 1.432, -0.3333), (0.8223, 1.231, -0.6667), (1.403, 1.403, 0.6667), (1.403, 1.403, 0.3333), (1.349, 1.349, -2.318e-09), (1.218, 1.218, -0.3333), (1.047, 1.047, -0.6667), (1.65, 1.102, 0.6667), (1.65, 1.102, 0.3333), (1.586, 1.06, -2.318e-09), (1.432, 0.9569, -0.3333), (1.231, 0.8223, -0.6667), (1.833, 0.7593, 0.6667), (1.833, 0.7593, 0.3333), (1.762, 0.73, -2.318e-09), (1.591, 0.6592, -0.3333), (1.367, 0.5664, -0.6667), (1.946, 0.3871, 0.6667), (1.946, 0.3871, 0.3333), (1.871, 0.3722, -2.318e-09), (1.689, 0.336, -0.3333), (1.452, 0.2888, -0.6667), (1.984, -8.555e-09, 0.6667), (1.984, -8.555e-09, 0.3333), (1.908, -7.889e-09, -2.318e-09), (1.722, -6.28e-09, -0.3333), (1.48, -4.173e-09, -0.6667), (1.946, -0.3871, 0.6667), (1.946, -0.3871, 0.3333), (1.871, -0.3722, -2.318e-09), (1.689, -0.336, -0.3333), (1.452, -0.2888, -0.6667), (1.833, -0.7593, 0.6667), (1.833, -0.7593, 0.3333), (1.762, -0.73, -2.318e-09), (1.591, -0.6592, -0.3333), (1.367, -0.5664, -0.6667), (1.65, -1.102, 0.6667), (1.65, -1.102, 0.3333), (1.586, -1.06, -2.318e-09), (1.432, -0.9569, -0.3333), (1.231, -0.8223, -0.6667), (1.403, -1.403, 0.6667), (1.403, -1.403, 0.3333), (1.349, -1.349, -2.318e-09), (1.218, -1.218, -0.3333), (1.047, -1.047, -0.6667), (1.102, -1.65, 0.6667), (1.102, -1.65, 0.3333), (1.06, -1.586, -2.318e-09), (0.9569, -1.432, -0.3333), (0.8223, -1.231, -0.6667), (0.7593, -1.833, 0.6667), (0.7593, -1.833, 0.3333), (0.73, -1.762, -2.318e-09), (0.6592, -1.591, -0.3333), (0.5664, -1.367, -0.6667), (0.3871, -1.946, 0.6667), (0.3871, -1.946, 0.3333), (0.3722, -1.871, -2.318e-09), (0.336, -1.689, -0.3333), (0.2888, -1.452, -0.6667), (7.943e-09, -1.984, 0.6667), (7.943e-09, -1.984, 0.3333), (7.326e-09, -1.908, -2.318e-09), (5.831e-09, -1.722, -0.3333), (3.875e-09, -1.48, -0.6667), (-0.3871, -1.946, 0.6667), (-0.3871, -1.946, 0.3333), (-0.3722, -1.871, -2.318e-09), (-0.336, -1.689, -0.3333), (-0.2888, -1.452, -0.6667), (-0.7593, -1.833, 0.6667), (-0.7593, -1.833, 0.3333), (-0.73, -1.762, -2.318e-09), (-0.6592, -1.591, -0.3333), (-0.5664, -1.367, -0.6667), (-1.102, -1.65, 0.6667), (-1.102, -1.65, 0.3333), (-1.06, -1.586, -2.318e-09), (-0.9569, -1.432, -0.3333), (-0.8223, -1.231, -0.6667), (-1.403, -1.403, 0.6667), (-1.403, -1.403, 0.3333), (-1.349, -1.349, -2.318e-09), (-1.218, -1.218, -0.3333), (-1.047, -1.047, -0.6667), (-1.65, -1.102, 0.6667), (-1.65, -1.102, 0.3333), (-1.586, -1.06, -2.318e-09), (-1.432, -0.9569, -0.3333), (-1.231, -0.8223, -0.6667), (-1.833, -0.7593, 0.6667), (-1.833, -0.7593, 0.3333), (-1.762, -0.73, -2.318e-09), (-1.591, -0.6592, -0.3333), (-1.367, -0.5664, -0.6667), (-1.946, -0.3871, 0.6667), (-1.946, -0.3871, 0.3333), (-1.871, -0.3722, -2.318e-09), (-1.689, -0.336, -0.3333), (-1.452, -0.2888, -0.6667), (-1.984, -8.555e-09, 0.6667), (-1.984, -8.555e-09, 0.3333), (-1.908, -7.889e-09, -2.318e-09), (-1.722, -6.28e-09, -0.3333), (-1.48, -4.173e-09, -0.6667), (-1.946, 0.3871, 0.6667), (-1.946, 0.3871, 0.3333), (-1.871, 0.3722, -2.318e-09), (-1.689, 0.336, -0.3333), (-1.452, 0.2888, -0.6667), (-1.833, 0.7593, 0.6667), (-1.833, 0.7593, 0.3333), (-1.762, 0.73, -2.318e-09), (-1.591, 0.6592, -0.3333), (-1.367, 0.5664, -0.6667), (-1.65, 1.102, 0.6667), (-1.65, 1.102, 0.3333), (-1.586, 1.06, -2.318e-09), (-1.432, 0.9569, -0.3333), (-1.231, 0.8223, -0.6667), (-1.403, 1.403, 0.6667), (-1.403, 1.403, 0.3333), (-1.349, 1.349, -2.318e-09), (-1.218, 1.218, -0.3333), (-1.047, 1.047, -0.6667), (-1.102, 1.65, 0.6667), (-1.102, 1.65, 0.3333), (-1.06, 1.586, -2.318e-09), (-0.9569, 1.432, -0.3333), (-0.8223, 1.231, -0.6667), (-0.7593, 1.833, 0.6667), (-0.7593, 1.833, 0.3333), (-0.73, 1.762, -2.318e-09), (-0.6592, 1.591, -0.3333), (-0.5664, 1.367, -0.6667), (-0.3871, 1.946, 0.6667), (-0.3871, 1.946, 0.3333), (-0.3722, 1.871, -2.318e-09), (-0.336, 1.689, -0.3333), (-0.2888, 1.452, -0.6667)], [], [(164, 165, 3, 1), (165, 170, 5, 3), (170, 175, 7, 5), (175, 180, 9, 7), (180, 185, 11, 9), (185, 190, 13, 11), (190, 195, 15, 13), (195, 200, 17, 15), (200, 205, 19, 17), (205, 210, 21, 19), (210, 215, 23, 21), (215, 220, 25, 23), (220, 225, 27, 25), (225, 230, 29, 27), (230, 235, 31, 29), (235, 240, 33, 31), (240, 245, 35, 33), (245, 250, 37, 35), (250, 255, 39, 37), (255, 260, 41, 39), (260, 265, 43, 41), (265, 270, 45, 43), (270, 275, 47, 45), (275, 280, 49, 47), (280, 285, 51, 49), (285, 290, 53, 51), (290, 295, 55, 53), (295, 300, 57, 55), (300, 305, 59, 57), (305, 310, 61, 59), (310, 315, 63, 61), (315, 164, 1, 63), (6, 99, 100, 8), (66, 130, 131, 67), (24, 108, 109, 26), (42, 117, 118, 44), (60, 126, 127, 62), (16, 104, 105, 18), (34, 113, 114, 36), (52, 122, 123, 54), (8, 100, 101, 10), (26, 109, 110, 28), (44, 118, 119, 46), (0, 96, 97, 2), (62, 127, 96, 0), (18, 105, 106, 20), (36, 114, 115, 38), (54, 123, 124, 56), (10, 101, 102, 12), (28, 110, 111, 30), (46, 119, 120, 48), (2, 97, 98, 4), (20, 106, 107, 22), (38, 115, 116, 40), (56, 124, 125, 58), (12, 102, 103, 14), (30, 111, 112, 32), (48, 120, 121, 50), (4, 98, 99, 6), (22, 107, 108, 24), (40, 116, 117, 42), (58, 125, 126, 60), (14, 103, 104, 16), (32, 112, 113, 34), (50, 121, 122, 52), (65, 97, 96, 64), (66, 98, 97, 65), (67, 99, 98, 66), (68, 100, 99, 67), (69, 101, 100, 68), (70, 102, 101, 69), (71, 103, 102, 70), (72, 104, 103, 71), (73, 105, 104, 72), (74, 106, 105, 73), (75, 107, 106, 74), (76, 108, 107, 75), (77, 109, 108, 76), (78, 110, 109, 77), (79, 111, 110, 78), (80, 112, 111, 79), (81, 113, 112, 80), (82, 114, 113, 81), (83, 115, 114, 82), (84, 116, 115, 83), (85, 117, 116, 84), (86, 118, 117, 85), (87, 119, 118, 86), (88, 120, 119, 87), (89, 121, 120, 88), (90, 122, 121, 89), (91, 123, 122, 90), (92, 124, 123, 91), (93, 125, 124, 92), (94, 126, 125, 93), (95, 127, 126, 94), (64, 96, 127, 95), (128, 159, 158, 157, 156, 155, 154, 153, 152, 151, 150, 149, 148, 147, 146, 145, 144, 143, 142, 141, 140, 139, 138, 137, 136, 135, 134, 133, 132, 131, 130, 129), (93, 157, 158, 94), (80, 144, 145, 81), (67, 131, 132, 68), (94, 158, 159, 95), (81, 145, 146, 82), (68, 132, 133, 69), (95, 159, 128, 64), (82, 146, 147, 83), (69, 133, 134, 70), (83, 147, 148, 84), (70, 134, 135, 71), (84, 148, 149, 85), (71, 135, 136, 72), (85, 149, 150, 86), (72, 136, 137, 73), (86, 150, 151, 87), (73, 137, 138, 74), (87, 151, 152, 88), (74, 138, 139, 75), (88, 152, 153, 89), (75, 139, 140, 76), (89, 153, 154, 90), (76, 140, 141, 77), (90, 154, 155, 91), (77, 141, 142, 78), (64, 128, 129, 65), (91, 155, 156, 92), (78, 142, 143, 79), (65, 129, 130, 66), (92, 156, 157, 93), (79, 143, 144, 80), (62, 0, 160, 319), (319, 160, 161, 318), (318, 161, 162, 317), (317, 162, 163, 316), (316, 163, 164, 315), (60, 62, 319, 314), (314, 319, 318, 313), (313, 318, 317, 312), (312, 317, 316, 311), (311, 316, 315, 310), (58, 60, 314, 309), (309, 314, 313, 308), (308, 313, 312, 307), (307, 312, 311, 306), (306, 311, 310, 305), (56, 58, 309, 304), (304, 309, 308, 303), (303, 308, 307, 302), (302, 307, 306, 301), (301, 306, 305, 300), (54, 56, 304, 299), (299, 304, 303, 298), (298, 303, 302, 297), (297, 302, 301, 296), (296, 301, 300, 295), (52, 54, 299, 294), (294, 299, 298, 293), (293, 298, 297, 292), (292, 297, 296, 291), (291, 296, 295, 290), (50, 52, 294, 289), (289, 294, 293, 288), (288, 293, 292, 287), (287, 292, 291, 286), (286, 291, 290, 285), (48, 50, 289, 284), (284, 289, 288, 283), (283, 288, 287, 282), (282, 287, 286, 281), (281, 286, 285, 280), (46, 48, 284, 279), (279, 284, 283, 278), (278, 283, 282, 277), (277, 282, 281, 276), (276, 281, 280, 275), (44, 46, 279, 274), (274, 279, 278, 273), (273, 278, 277, 272), (272, 277, 276, 271), (271, 276, 275, 270), (42, 44, 274, 269), (269, 274, 273, 268), (268, 273, 272, 267), (267, 272, 271, 266), (266, 271, 270, 265), (40, 42, 269, 264), (264, 269, 268, 263), (263, 268, 267, 262), (262, 267, 266, 261), (261, 266, 265, 260), (38, 40, 264, 259), (259, 264, 263, 258), (258, 263, 262, 257), (257, 262, 261, 256), (256, 261, 260, 255), (36, 38, 259, 254), (254, 259, 258, 253), (253, 258, 257, 252), (252, 257, 256, 251), (251, 256, 255, 250), (34, 36, 254, 249), (249, 254, 253, 248), (248, 253, 252, 247), (247, 252, 251, 246), (246, 251, 250, 245), (32, 34, 249, 244), (244, 249, 248, 243), (243, 248, 247, 242), (242, 247, 246, 241), (241, 246, 245, 240), (30, 32, 244, 239), (239, 244, 243, 238), (238, 243, 242, 237), (237, 242, 241, 236), (236, 241, 240, 235), (28, 30, 239, 234), (234, 239, 238, 233), (233, 238, 237, 232), (232, 237, 236, 231), (231, 236, 235, 230), (26, 28, 234, 229), (229, 234, 233, 228), (228, 233, 232, 227), (227, 232, 231, 226), (226, 231, 230, 225), (24, 26, 229, 224), (224, 229, 228, 223), (223, 228, 227, 222), (222, 227, 226, 221), (221, 226, 225, 220), (22, 24, 224, 219), (219, 224, 223, 218), (218, 223, 222, 217), (217, 222, 221, 216), (216, 221, 220, 215), (20, 22, 219, 214), (214, 219, 218, 213), (213, 218, 217, 212), (212, 217, 216, 211), (211, 216, 215, 210), (18, 20, 214, 209), (209, 214, 213, 208), (208, 213, 212, 207), (207, 212, 211, 206), (206, 211, 210, 205), (16, 18, 209, 204), (204, 209, 208, 203), (203, 208, 207, 202), (202, 207, 206, 201), (201, 206, 205, 200), (14, 16, 204, 199), (199, 204, 203, 198), (198, 203, 202, 197), (197, 202, 201, 196), (196, 201, 200, 195), (12, 14, 199, 194), (194, 199, 198, 193), (193, 198, 197, 192), (192, 197, 196, 191), (191, 196, 195, 190), (10, 12, 194, 189), (189, 194, 193, 188), (188, 193, 192, 187), (187, 192, 191, 186), (186, 191, 190, 185), (8, 10, 189, 184), (184, 189, 188, 183), (183, 188, 187, 182), (182, 187, 186, 181), (181, 186, 185, 180), (6, 8, 184, 179), (179, 184, 183, 178), (178, 183, 182, 177), (177, 182, 181, 176), (176, 181, 180, 175), (4, 6, 179, 174), (174, 179, 178, 173), (173, 178, 177, 172), (172, 177, 176, 171), (171, 176, 175, 170), (2, 4, 174, 169), (169, 174, 173, 168), (168, 173, 172, 167), (167, 172, 171, 166), (166, 171, 170, 165), (0, 2, 169, 160), (160, 169, 168, 161), (161, 168, 167, 162), (162, 167, 166, 163), (163, 166, 165, 164)])
me_cylinder_007.polygons.foreach_set('use_smooth', [True] * 289)
_uv = me_cylinder_007.uv_layers.new(name='UVMap')
_uv.uv.foreach_set('vector', [1.0, 0.9167, 0.9688, 0.9167, 0.9688, 1.0, 1.0, 1.0, 0.9688, 0.9167, 0.9375, 0.9167, 0.9375, 1.0, 0.9688, 1.0, 0.9375, 0.9167, 0.9062, 0.9167, 0.9062, 1.0, 0.9375, 1.0, 0.9062, 0.9167, 0.875, 0.9167, 0.875, 1.0, 0.9062, 1.0, 0.875, 0.9167, 0.8438, 0.9167, 0.8438, 1.0, 0.875, 1.0, 0.8438, 0.9167, 0.8125, 0.9167, 0.8125, 1.0, 0.8438, 1.0, 0.8125, 0.9167, 0.7812, 0.9167, 0.7812, 1.0, 0.8125, 1.0, 0.7812, 0.9167, 0.75, 0.9167, 0.75, 1.0, 0.7812, 1.0, 0.75, 0.9167, 0.7188, 0.9167, 0.7188, 1.0, 0.75, 1.0, 0.7188, 0.9167, 0.6875, 0.9167, 0.6875, 1.0, 0.7188, 1.0, 0.6875, 0.9167, 0.6562, 0.9167, 0.6562, 1.0, 0.6875, 1.0, 0.6562, 0.9167, 0.625, 0.9167, 0.625, 1.0, 0.6562, 1.0, 0.625, 0.9167, 0.5938, 0.9167, 0.5938, 1.0, 0.625, 1.0, 0.5938, 0.9167, 0.5625, 0.9167, 0.5625, 1.0, 0.5938, 1.0, 0.5625, 0.9167, 0.5312, 0.9167, 0.5312, 1.0, 0.5625, 1.0, 0.5312, 0.9167, 0.5, 0.9167, 0.5, 1.0, 0.5312, 1.0, 0.5, 0.9167, 0.4688, 0.9167, 0.4688, 1.0, 0.5, 1.0, 0.4688, 0.9167, 0.4375, 0.9167, 0.4375, 1.0, 0.4688, 1.0, 0.4375, 0.9167, 0.4062, 0.9167, 0.4062, 1.0, 0.4375, 1.0, 0.4062, 0.9167, 0.375, 0.9167, 0.375, 1.0, 0.4062, 1.0, 0.375, 0.9167, 0.3437, 0.9167, 0.3438, 1.0, 0.375, 1.0, 0.3437, 0.9167, 0.3125, 0.9167, 0.3125, 1.0, 0.3438, 1.0, 0.3125, 0.9167, 0.2812, 0.9167, 0.2812, 1.0, 0.3125, 1.0, 0.2812, 0.9167, 0.25, 0.9167, 0.25, 1.0, 0.2812, 1.0, 0.25, 0.9167, 0.2188, 0.9167, 0.2188, 1.0, 0.25, 1.0, 0.2188, 0.9167, 0.1875, 0.9167, 0.1875, 1.0, 0.2188, 1.0, 0.1875, 0.9167, 0.1562, 0.9167, 0.1562, 1.0, 0.1875, 1.0, 0.1562, 0.9167, 0.125, 0.9167, 0.125, 1.0, 0.1562, 1.0, 0.125, 0.9167, 0.09375, 0.9167, 0.09375, 1.0, 0.125, 1.0, 0.09375, 0.9167, 0.0625, 0.9167, 0.0625, 1.0, 0.09375, 1.0, 0.0625, 0.9167, 0.03125, 0.9167, 0.03125, 1.0, 0.0625, 1.0, 0.03125, 0.9167, 0.0, 0.9167, 0.0, 1.0, 0.03125, 1.0, 0.9062, 0.5, 0.9062, 0.5, 0.875, 0.5, 0.875, 0.5, 0.8101, 0.3952, 0.8101, 0.3952, 0.8373, 0.3807, 0.8373, 0.3807, 0.625, 0.5, 0.625, 0.5, 0.5938, 0.5, 0.5938, 0.5, 0.3438, 0.5, 0.3438, 0.5, 0.3125, 0.5, 0.3125, 0.5, 0.0625, 0.5, 0.0625, 0.5, 0.03125, 0.5, 0.03125, 0.5, 0.75, 0.5, 0.75, 0.5, 0.7188, 0.5, 0.7188, 0.5, 0.4688, 0.5, 0.4688, 0.5, 0.4375, 0.5, 0.4375, 0.5, 0.1875, 0.5, 0.1875, 0.5, 0.1562, 0.5, 0.1562, 0.5, 0.875, 0.5, 0.875, 0.5, 0.8438, 0.5, 0.8438, 0.5, 0.5938, 0.5, 0.5938, 0.5, 0.5625, 0.5, 0.5625, 0.5, 0.3125, 0.5, 0.3125, 0.5, 0.2812, 0.5, 0.2812, 0.5, 1.0, 0.5, 1.0, 0.5, 0.9688, 0.5, 0.9688, 0.5, 0.03125, 0.5, 0.03125, 0.5, 0.0, 0.5, 0.0, 0.5, 0.7188, 0.5, 0.7188, 0.5, 0.6875, 0.5, 0.6875, 0.5, 0.4375, 0.5, 0.4375, 0.5, 0.4062, 0.5, 0.4062, 0.5, 0.1562, 0.5, 0.1562, 0.5, 0.125, 0.5, 0.125, 0.5, 0.8438, 0.5, 0.8438, 0.5, 0.8125, 0.5, 0.8125, 0.5, 0.5625, 0.5, 0.5625, 0.5, 0.5312, 0.5, 0.5312, 0.5, 0.2812, 0.5, 0.2812, 0.5, 0.25, 0.5, 0.25, 0.5, 0.9688, 0.5, 0.9688, 0.5, 0.9375, 0.5, 0.9375, 0.5, 0.6875, 0.5, 0.6875, 0.5, 0.6562, 0.5, 0.6562, 0.5, 0.4062, 0.5, 0.4062, 0.5, 0.375, 0.5, 0.375, 0.5, 0.125, 0.5, 0.125, 0.5, 0.09375, 0.5, 0.09375, 0.5, 0.8125, 0.5, 0.8125, 0.5, 0.7812, 0.5, 0.7812, 0.5, 0.5312, 0.5, 0.5312, 0.5, 0.5, 0.5, 0.5, 0.5, 0.25, 0.5, 0.25, 0.5, 0.2188, 0.5, 0.2188, 0.5, 0.9375, 0.5, 0.9375, 0.5, 0.9062, 0.5, 0.9062, 0.5, 0.6562, 0.5, 0.6562, 0.5, 0.625, 0.5, 0.625, 0.5, 0.375, 0.5, 0.375, 0.5, 0.3438, 0.5, 0.3438, 0.5, 0.09375, 0.5, 0.09375, 0.5, 0.0625, 0.5, 0.0625, 0.5, 0.7812, 0.5, 0.7812, 0.5, 0.75, 0.5, 0.75, 0.5, 0.5, 0.5, 0.5, 0.5, 0.4688, 0.5, 0.4688, 0.5, 0.2188, 0.5, 0.2188, 0.5, 0.1875, 0.5, 0.1875, 0.5, 0.7807, 0.4041, 0.7968, 0.4854, 0.75, 0.49, 0.75, 0.4071, 0.8101, 0.3952, 0.8418, 0.4717, 0.7968, 0.4854, 0.7807, 0.4041, 0.8373, 0.3807, 0.8833, 0.4496, 0.8418, 0.4717, 0.8101, 0.3952, 0.8611, 0.3611, 0.9197, 0.4197, 0.8833, 0.4496, 0.8373, 0.3807, 0.8807, 0.3373, 0.9496, 0.3833, 0.9197, 0.4197, 0.8611, 0.3611, 0.8952, 0.3101, 0.9717, 0.3418, 0.9496, 0.3833, 0.8807, 0.3373, 0.9041, 0.2807, 0.9854, 0.2968, 0.9717, 0.3418, 0.8952, 0.3101, 0.9071, 0.25, 0.99, 0.25, 0.9854, 0.2968, 0.9041, 0.2807, 0.9041, 0.2193, 0.9854, 0.2032, 0.99, 0.25, 0.9071, 0.25, 0.8952, 0.1899, 0.9717, 0.1582, 0.9854, 0.2032, 0.9041, 0.2193, 0.8807, 0.1627, 0.9496, 0.1167, 0.9717, 0.1582, 0.8952, 0.1899, 0.8611, 0.1389, 0.9197, 0.08029, 0.9496, 0.1167, 0.8807, 0.1627, 0.8373, 0.1193, 0.8833, 0.05045, 0.9197, 0.08029, 0.8611, 0.1389, 0.8101, 0.1048, 0.8418, 0.02827, 0.8833, 0.05045, 0.8373, 0.1193, 0.7807, 0.09588, 0.7968, 0.01461, 0.8418, 0.02827, 0.8101, 0.1048, 0.75, 0.09286, 0.75, 0.01, 0.7968, 0.01461, 0.7807, 0.09588, 0.7193, 0.09588, 0.7032, 0.01461, 0.75, 0.01, 0.75, 0.09286, 0.6899, 0.1048, 0.6582, 0.02827, 0.7032, 0.01461, 0.7193, 0.09588, 0.6627, 0.1193, 0.6167, 0.05045, 0.6582, 0.02827, 0.6899, 0.1048, 0.6389, 0.1389, 0.5803, 0.08029, 0.6167, 0.05045, 0.6627, 0.1193, 0.6193, 0.1627, 0.5504, 0.1167, 0.5803, 0.08029, 0.6389, 0.1389, 0.6048, 0.1899, 0.5283, 0.1582, 0.5504, 0.1167, 0.6193, 0.1627, 0.5959, 0.2193, 0.5146, 0.2032, 0.5283, 0.1582, 0.6048, 0.1899, 0.5929, 0.25, 0.51, 0.25, 0.5146, 0.2032, 0.5959, 0.2193, 0.5959, 0.2807, 0.5146, 0.2968, 0.51, 0.25, 0.5929, 0.25, 0.6048, 0.3101, 0.5283, 0.3418, 0.5146, 0.2968, 0.5959, 0.2807, 0.6193, 0.3373, 0.5504, 0.3833, 0.5283, 0.3418, 0.6048, 0.3101, 0.6389, 0.3611, 0.5803, 0.4197, 0.5504, 0.3833, 0.6193, 0.3373, 0.6627, 0.3807, 0.6167, 0.4496, 0.5803, 0.4197, 0.6389, 0.3611, 0.6899, 0.3952, 0.6582, 0.4717, 0.6167, 0.4496, 0.6627, 0.3807, 0.7193, 0.4041, 0.7032, 0.4854, 0.6582, 0.4717, 0.6899, 0.3952, 0.75, 0.4071, 0.75, 0.49, 0.7032, 0.4854, 0.7193, 0.4041, 0.75, 0.4071, 0.7193, 0.4041, 0.6899, 0.3952, 0.6627, 0.3807, 0.6389, 0.3611, 0.6193, 0.3373, 0.6048, 0.3101, 0.5959, 0.2807, 0.5929, 0.25, 0.5959, 0.2193, 0.6048, 0.1899, 0.6193, 0.1627, 0.6389, 0.1389, 0.6627, 0.1193, 0.6899, 0.1048, 0.7193, 0.09588, 0.75, 0.09286, 0.7807, 0.09588, 0.8101, 0.1048, 0.8373, 0.1193, 0.8611, 0.1389, 0.8807, 0.1627, 0.8952, 0.1899, 0.9041, 0.2193, 0.9071, 0.25, 0.9041, 0.2807, 0.8952, 0.3101, 0.8807, 0.3373, 0.8611, 0.3611, 0.8373, 0.3807, 0.8101, 0.3952, 0.7807, 0.4041, 0.6627, 0.3807, 0.6627, 0.3807, 0.6899, 0.3952, 0.6899, 0.3952, 0.75, 0.09286, 0.75, 0.09286, 0.7193, 0.09588, 0.7193, 0.09588, 0.8373, 0.3807, 0.8373, 0.3807, 0.8611, 0.3611, 0.8611, 0.3611, 0.6899, 0.3952, 0.6899, 0.3952, 0.7193, 0.4041, 0.7193, 0.4041, 0.7193, 0.09588, 0.7193, 0.09588, 0.6899, 0.1048, 0.6899, 0.1048, 0.8611, 0.3611, 0.8611, 0.3611, 0.8807, 0.3373, 0.8807, 0.3373, 0.7193, 0.4041, 0.7193, 0.4041, 0.75, 0.4071, 0.75, 0.4071, 0.6899, 0.1048, 0.6899, 0.1048, 0.6627, 0.1193, 0.6627, 0.1193, 0.8807, 0.3373, 0.8807, 0.3373, 0.8952, 0.3101, 0.8952, 0.3101, 0.6627, 0.1193, 0.6627, 0.1193, 0.6389, 0.1389, 0.6389, 0.1389, 0.8952, 0.3101, 0.8952, 0.3101, 0.9041, 0.2807, 0.9041, 0.2807, 0.6389, 0.1389, 0.6389, 0.1389, 0.6193, 0.1627, 0.6193, 0.1627, 0.9041, 0.2807, 0.9041, 0.2807, 0.9071, 0.25, 0.9071, 0.25, 0.6193, 0.1627, 0.6193, 0.1627, 0.6048, 0.1899, 0.6048, 0.1899, 0.9071, 0.25, 0.9071, 0.25, 0.9041, 0.2193, 0.9041, 0.2193, 0.6048, 0.1899, 0.6048, 0.1899, 0.5959, 0.2193, 0.5959, 0.2193, 0.9041, 0.2193, 0.9041, 0.2193, 0.8952, 0.1899, 0.8952, 0.1899, 0.5959, 0.2193, 0.5959, 0.2193, 0.5929, 0.25, 0.5929, 0.25, 0.8952, 0.1899, 0.8952, 0.1899, 0.8807, 0.1627, 0.8807, 0.1627, 0.5929, 0.25, 0.5929, 0.25, 0.5959, 0.2807, 0.5959, 0.2807, 0.8807, 0.1627, 0.8807, 0.1627, 0.8611, 0.1389, 0.8611, 0.1389, 0.5959, 0.2807, 0.5959, 0.2807, 0.6048, 0.3101, 0.6048, 0.3101, 0.8611, 0.1389, 0.8611, 0.1389, 0.8373, 0.1193, 0.8373, 0.1193, 0.6048, 0.3101, 0.6048, 0.3101, 0.6193, 0.3373, 0.6193, 0.3373, 0.8373, 0.1193, 0.8373, 0.1193, 0.8101, 0.1048, 0.8101, 0.1048, 0.75, 0.4071, 0.75, 0.4071, 0.7807, 0.4041, 0.7807, 0.4041, 0.6193, 0.3373, 0.6193, 0.3373, 0.6389, 0.3611, 0.6389, 0.3611, 0.8101, 0.1048, 0.8101, 0.1048, 0.7807, 0.09588, 0.7807, 0.09588, 0.7807, 0.4041, 0.7807, 0.4041, 0.8101, 0.3952, 0.8101, 0.3952, 0.6389, 0.3611, 0.6389, 0.3611, 0.6627, 0.3807, 0.6627, 0.3807, 0.7807, 0.09588, 0.7807, 0.09588, 0.75, 0.09286, 0.75, 0.09286, 0.03125, 0.5, 0.0, 0.5, 0.0, 0.5833, 0.03125, 0.5833, 0.03125, 0.5833, 0.0, 0.5833, 0.0, 0.6667, 0.03125, 0.6667, 0.03125, 0.6667, 0.0, 0.6667, 0.0, 0.75, 0.03125, 0.75, 0.03125, 0.75, 0.0, 0.75, 0.0, 0.8333, 0.03125, 0.8333, 0.03125, 0.8333, 0.0, 0.8333, 0.0, 0.9167, 0.03125, 0.9167, 0.0625, 0.5, 0.03125, 0.5, 0.03125, 0.5833, 0.0625, 0.5833, 0.0625, 0.5833, 0.03125, 0.5833, 0.03125, 0.6667, 0.0625, 0.6667, 0.0625, 0.6667, 0.03125, 0.6667, 0.03125, 0.75, 0.0625, 0.75, 0.0625, 0.75, 0.03125, 0.75, 0.03125, 0.8333, 0.0625, 0.8333, 0.0625, 0.8333, 0.03125, 0.8333, 0.03125, 0.9167, 0.0625, 0.9167, 0.09375, 0.5, 0.0625, 0.5, 0.0625, 0.5833, 0.09375, 0.5833, 0.09375, 0.5833, 0.0625, 0.5833, 0.0625, 0.6667, 0.09375, 0.6667, 0.09375, 0.6667, 0.0625, 0.6667, 0.0625, 0.75, 0.09375, 0.75, 0.09375, 0.75, 0.0625, 0.75, 0.0625, 0.8333, 0.09375, 0.8333, 0.09375, 0.8333, 0.0625, 0.8333, 0.0625, 0.9167, 0.09375, 0.9167, 0.125, 0.5, 0.09375, 0.5, 0.09375, 0.5833, 0.125, 0.5833, 0.125, 0.5833, 0.09375, 0.5833, 0.09375, 0.6667, 0.125, 0.6667, 0.125, 0.6667, 0.09375, 0.6667, 0.09375, 0.75, 0.125, 0.75, 0.125, 0.75, 0.09375, 0.75, 0.09375, 0.8333, 0.125, 0.8333, 0.125, 0.8333, 0.09375, 0.8333, 0.09375, 0.9167, 0.125, 0.9167, 0.1562, 0.5, 0.125, 0.5, 0.125, 0.5833, 0.1562, 0.5833, 0.1562, 0.5833, 0.125, 0.5833, 0.125, 0.6667, 0.1562, 0.6667, 0.1562, 0.6667, 0.125, 0.6667, 0.125, 0.75, 0.1562, 0.75, 0.1562, 0.75, 0.125, 0.75, 0.125, 0.8333, 0.1562, 0.8333, 0.1562, 0.8333, 0.125, 0.8333, 0.125, 0.9167, 0.1562, 0.9167, 0.1875, 0.5, 0.1562, 0.5, 0.1562, 0.5833, 0.1875, 0.5833, 0.1875, 0.5833, 0.1562, 0.5833, 0.1562, 0.6667, 0.1875, 0.6667, 0.1875, 0.6667, 0.1562, 0.6667, 0.1562, 0.75, 0.1875, 0.75, 0.1875, 0.75, 0.1562, 0.75, 0.1562, 0.8333, 0.1875, 0.8333, 0.1875, 0.8333, 0.1562, 0.8333, 0.1562, 0.9167, 0.1875, 0.9167, 0.2188, 0.5, 0.1875, 0.5, 0.1875, 0.5833, 0.2188, 0.5833, 0.2188, 0.5833, 0.1875, 0.5833, 0.1875, 0.6667, 0.2188, 0.6667, 0.2188, 0.6667, 0.1875, 0.6667, 0.1875, 0.75, 0.2188, 0.75, 0.2188, 0.75, 0.1875, 0.75, 0.1875, 0.8333, 0.2188, 0.8333, 0.2188, 0.8333, 0.1875, 0.8333, 0.1875, 0.9167, 0.2188, 0.9167, 0.25, 0.5, 0.2188, 0.5, 0.2188, 0.5833, 0.25, 0.5833, 0.25, 0.5833, 0.2188, 0.5833, 0.2188, 0.6667, 0.25, 0.6667, 0.25, 0.6667, 0.2188, 0.6667, 0.2188, 0.75, 0.25, 0.75, 0.25, 0.75, 0.2188, 0.75, 0.2188, 0.8333, 0.25, 0.8333, 0.25, 0.8333, 0.2188, 0.8333, 0.2188, 0.9167, 0.25, 0.9167, 0.2812, 0.5, 0.25, 0.5, 0.25, 0.5833, 0.2812, 0.5833, 0.2812, 0.5833, 0.25, 0.5833, 0.25, 0.6667, 0.2812, 0.6667, 0.2812, 0.6667, 0.25, 0.6667, 0.25, 0.75, 0.2812, 0.75, 0.2812, 0.75, 0.25, 0.75, 0.25, 0.8333, 0.2812, 0.8333, 0.2812, 0.8333, 0.25, 0.8333, 0.25, 0.9167, 0.2812, 0.9167, 0.3125, 0.5, 0.2812, 0.5, 0.2812, 0.5833, 0.3125, 0.5833, 0.3125, 0.5833, 0.2812, 0.5833, 0.2812, 0.6667, 0.3125, 0.6667, 0.3125, 0.6667, 0.2812, 0.6667, 0.2812, 0.75, 0.3125, 0.75, 0.3125, 0.75, 0.2812, 0.75, 0.2812, 0.8333, 0.3125, 0.8333, 0.3125, 0.8333, 0.2812, 0.8333, 0.2812, 0.9167, 0.3125, 0.9167, 0.3438, 0.5, 0.3125, 0.5, 0.3125, 0.5833, 0.3438, 0.5833, 0.3438, 0.5833, 0.3125, 0.5833, 0.3125, 0.6667, 0.3437, 0.6667, 0.3437, 0.6667, 0.3125, 0.6667, 0.3125, 0.75, 0.3437, 0.75, 0.3437, 0.75, 0.3125, 0.75, 0.3125, 0.8333, 0.3437, 0.8333, 0.3437, 0.8333, 0.3125, 0.8333, 0.3125, 0.9167, 0.3437, 0.9167, 0.375, 0.5, 0.3438, 0.5, 0.3438, 0.5833, 0.375, 0.5833, 0.375, 0.5833, 0.3438, 0.5833, 0.3437, 0.6667, 0.375, 0.6667, 0.375, 0.6667, 0.3437, 0.6667, 0.3437, 0.75, 0.375, 0.75, 0.375, 0.75, 0.3437, 0.75, 0.3437, 0.8333, 0.375, 0.8333, 0.375, 0.8333, 0.3437, 0.8333, 0.3437, 0.9167, 0.375, 0.9167, 0.4062, 0.5, 0.375, 0.5, 0.375, 0.5833, 0.4062, 0.5833, 0.4062, 0.5833, 0.375, 0.5833, 0.375, 0.6667, 0.4062, 0.6667, 0.4062, 0.6667, 0.375, 0.6667, 0.375, 0.75, 0.4063, 0.75, 0.4063, 0.75, 0.375, 0.75, 0.375, 0.8333, 0.4063, 0.8333, 0.4063, 0.8333, 0.375, 0.8333, 0.375, 0.9167, 0.4062, 0.9167, 0.4375, 0.5, 0.4062, 0.5, 0.4062, 0.5833, 0.4375, 0.5833, 0.4375, 0.5833, 0.4062, 0.5833, 0.4062, 0.6667, 0.4375, 0.6667, 0.4375, 0.6667, 0.4062, 0.6667, 0.4063, 0.75, 0.4375, 0.75, 0.4375, 0.75, 0.4063, 0.75, 0.4063, 0.8333, 0.4375, 0.8333, 0.4375, 0.8333, 0.4063, 0.8333, 0.4062, 0.9167, 0.4375, 0.9167, 0.4688, 0.5, 0.4375, 0.5, 0.4375, 0.5833, 0.4688, 0.5833, 0.4688, 0.5833, 0.4375, 0.5833, 0.4375, 0.6667, 0.4687, 0.6667, 0.4687, 0.6667, 0.4375, 0.6667, 0.4375, 0.75, 0.4688, 0.75, 0.4688, 0.75, 0.4375, 0.75, 0.4375, 0.8333, 0.4688, 0.8333, 0.4688, 0.8333, 0.4375, 0.8333, 0.4375, 0.9167, 0.4688, 0.9167, 0.5, 0.5, 0.4688, 0.5, 0.4688, 0.5833, 0.5, 0.5833, 0.5, 0.5833, 0.4688, 0.5833, 0.4687, 0.6667, 0.5, 0.6667, 0.5, 0.6667, 0.4687, 0.6667, 0.4688, 0.75, 0.5, 0.75, 0.5, 0.75, 0.4688, 0.75, 0.4688, 0.8333, 0.5, 0.8333, 0.5, 0.8333, 0.4688, 0.8333, 0.4688, 0.9167, 0.5, 0.9167, 0.5312, 0.5, 0.5, 0.5, 0.5, 0.5833, 0.5312, 0.5833, 0.5312, 0.5833, 0.5, 0.5833, 0.5, 0.6667, 0.5312, 0.6667, 0.5312, 0.6667, 0.5, 0.6667, 0.5, 0.75, 0.5312, 0.75, 0.5312, 0.75, 0.5, 0.75, 0.5, 0.8333, 0.5312, 0.8333, 0.5312, 0.8333, 0.5, 0.8333, 0.5, 0.9167, 0.5312, 0.9167, 0.5625, 0.5, 0.5312, 0.5, 0.5312, 0.5833, 0.5625, 0.5833, 0.5625, 0.5833, 0.5312, 0.5833, 0.5312, 0.6667, 0.5625, 0.6667, 0.5625, 0.6667, 0.5312, 0.6667, 0.5312, 0.75, 0.5625, 0.75, 0.5625, 0.75, 0.5312, 0.75, 0.5312, 0.8333, 0.5625, 0.8333, 0.5625, 0.8333, 0.5312, 0.8333, 0.5312, 0.9167, 0.5625, 0.9167, 0.5938, 0.5, 0.5625, 0.5, 0.5625, 0.5833, 0.5938, 0.5833, 0.5938, 0.5833, 0.5625, 0.5833, 0.5625, 0.6667, 0.5938, 0.6667, 0.5938, 0.6667, 0.5625, 0.6667, 0.5625, 0.75, 0.5938, 0.75, 0.5938, 0.75, 0.5625, 0.75, 0.5625, 0.8333, 0.5938, 0.8333, 0.5938, 0.8333, 0.5625, 0.8333, 0.5625, 0.9167, 0.5938, 0.9167, 0.625, 0.5, 0.5938, 0.5, 0.5938, 0.5833, 0.625, 0.5833, 0.625, 0.5833, 0.5938, 0.5833, 0.5938, 0.6667, 0.625, 0.6667, 0.625, 0.6667, 0.5938, 0.6667, 0.5938, 0.75, 0.625, 0.75, 0.625, 0.75, 0.5938, 0.75, 0.5938, 0.8333, 0.625, 0.8333, 0.625, 0.8333, 0.5938, 0.8333, 0.5938, 0.9167, 0.625, 0.9167, 0.6562, 0.5, 0.625, 0.5, 0.625, 0.5833, 0.6562, 0.5833, 0.6562, 0.5833, 0.625, 0.5833, 0.625, 0.6667, 0.6562, 0.6667, 0.6562, 0.6667, 0.625, 0.6667, 0.625, 0.75, 0.6563, 0.75, 0.6563, 0.75, 0.625, 0.75, 0.625, 0.8333, 0.6563, 0.8333, 0.6563, 0.8333, 0.625, 0.8333, 0.625, 0.9167, 0.6562, 0.9167, 0.6875, 0.5, 0.6562, 0.5, 0.6562, 0.5833, 0.6875, 0.5833, 0.6875, 0.5833, 0.6562, 0.5833, 0.6562, 0.6667, 0.6875, 0.6667, 0.6875, 0.6667, 0.6562, 0.6667, 0.6563, 0.75, 0.6875, 0.75, 0.6875, 0.75, 0.6563, 0.75, 0.6563, 0.8333, 0.6875, 0.8333, 0.6875, 0.8333, 0.6563, 0.8333, 0.6562, 0.9167, 0.6875, 0.9167, 0.7188, 0.5, 0.6875, 0.5, 0.6875, 0.5833, 0.7188, 0.5833, 0.7188, 0.5833, 0.6875, 0.5833, 0.6875, 0.6667, 0.7188, 0.6667, 0.7188, 0.6667, 0.6875, 0.6667, 0.6875, 0.75, 0.7188, 0.75, 0.7188, 0.75, 0.6875, 0.75, 0.6875, 0.8333, 0.7188, 0.8333, 0.7188, 0.8333, 0.6875, 0.8333, 0.6875, 0.9167, 0.7188, 0.9167, 0.75, 0.5, 0.7188, 0.5, 0.7188, 0.5833, 0.75, 0.5833, 0.75, 0.5833, 0.7188, 0.5833, 0.7188, 0.6667, 0.75, 0.6667, 0.75, 0.6667, 0.7188, 0.6667, 0.7188, 0.75, 0.75, 0.75, 0.75, 0.75, 0.7188, 0.75, 0.7188, 0.8333, 0.75, 0.8333, 0.75, 0.8333, 0.7188, 0.8333, 0.7188, 0.9167, 0.75, 0.9167, 0.7812, 0.5, 0.75, 0.5, 0.75, 0.5833, 0.7812, 0.5833, 0.7812, 0.5833, 0.75, 0.5833, 0.75, 0.6667, 0.7812, 0.6667, 0.7812, 0.6667, 0.75, 0.6667, 0.75, 0.75, 0.7812, 0.75, 0.7812, 0.75, 0.75, 0.75, 0.75, 0.8333, 0.7812, 0.8333, 0.7812, 0.8333, 0.75, 0.8333, 0.75, 0.9167, 0.7812, 0.9167, 0.8125, 0.5, 0.7812, 0.5, 0.7812, 0.5833, 0.8125, 0.5833, 0.8125, 0.5833, 0.7812, 0.5833, 0.7812, 0.6667, 0.8125, 0.6667, 0.8125, 0.6667, 0.7812, 0.6667, 0.7812, 0.75, 0.8125, 0.75, 0.8125, 0.75, 0.7812, 0.75, 0.7812, 0.8333, 0.8125, 0.8333, 0.8125, 0.8333, 0.7812, 0.8333, 0.7812, 0.9167, 0.8125, 0.9167, 0.8438, 0.5, 0.8125, 0.5, 0.8125, 0.5833, 0.8438, 0.5833, 0.8438, 0.5833, 0.8125, 0.5833, 0.8125, 0.6667, 0.8437, 0.6667, 0.8437, 0.6667, 0.8125, 0.6667, 0.8125, 0.75, 0.8438, 0.75, 0.8438, 0.75, 0.8125, 0.75, 0.8125, 0.8333, 0.8438, 0.8333, 0.8438, 0.8333, 0.8125, 0.8333, 0.8125, 0.9167, 0.8438, 0.9167, 0.875, 0.5, 0.8438, 0.5, 0.8438, 0.5833, 0.875, 0.5833, 0.875, 0.5833, 0.8438, 0.5833, 0.8437, 0.6667, 0.875, 0.6667, 0.875, 0.6667, 0.8437, 0.6667, 0.8438, 0.75, 0.875, 0.75, 0.875, 0.75, 0.8438, 0.75, 0.8438, 0.8333, 0.875, 0.8333, 0.875, 0.8333, 0.8438, 0.8333, 0.8438, 0.9167, 0.875, 0.9167, 0.9062, 0.5, 0.875, 0.5, 0.875, 0.5833, 0.9062, 0.5833, 0.9062, 0.5833, 0.875, 0.5833, 0.875, 0.6667, 0.9062, 0.6667, 0.9062, 0.6667, 0.875, 0.6667, 0.875, 0.75, 0.9062, 0.75, 0.9062, 0.75, 0.875, 0.75, 0.875, 0.8333, 0.9062, 0.8333, 0.9062, 0.8333, 0.875, 0.8333, 0.875, 0.9167, 0.9062, 0.9167, 0.9375, 0.5, 0.9062, 0.5, 0.9062, 0.5833, 0.9375, 0.5833, 0.9375, 0.5833, 0.9062, 0.5833, 0.9062, 0.6667, 0.9375, 0.6667, 0.9375, 0.6667, 0.9062, 0.6667, 0.9062, 0.75, 0.9375, 0.75, 0.9375, 0.75, 0.9062, 0.75, 0.9062, 0.8333, 0.9375, 0.8333, 0.9375, 0.8333, 0.9062, 0.8333, 0.9062, 0.9167, 0.9375, 0.9167, 0.9688, 0.5, 0.9375, 0.5, 0.9375, 0.5833, 0.9688, 0.5833, 0.9688, 0.5833, 0.9375, 0.5833, 0.9375, 0.6667, 0.9688, 0.6667, 0.9688, 0.6667, 0.9375, 0.6667, 0.9375, 0.75, 0.9688, 0.75, 0.9688, 0.75, 0.9375, 0.75, 0.9375, 0.8333, 0.9688, 0.8333, 0.9688, 0.8333, 0.9375, 0.8333, 0.9375, 0.9167, 0.9688, 0.9167, 1.0, 0.5, 0.9688, 0.5, 0.9688, 0.5833, 1.0, 0.5833, 1.0, 0.5833, 0.9688, 0.5833, 0.9688, 0.6667, 1.0, 0.6667, 1.0, 0.6667, 0.9688, 0.6667, 0.9688, 0.75, 1.0, 0.75, 1.0, 0.75, 0.9688, 0.75, 0.9688, 0.8333, 1.0, 0.8333, 1.0, 0.8333, 0.9688, 0.8333, 0.9688, 0.9167, 1.0, 0.9167])
me_cylinder_007.materials.append(mat_glass)
me_cylinder_007.update()
me_cylinder = bpy.data.meshes.new('Cylinder')
me_cylinder.from_pydata([(0.0, 1.0, -3.0), (0.0, 1.0, 3.0), (0.1951, 0.9808, -3.0), (0.1951, 0.9808, 3.0), (0.3827, 0.9239, -3.0), (0.3827, 0.9239, 3.0), (0.5556, 0.8315, -3.0), (0.5556, 0.8315, 3.0), (0.7071, 0.7071, -3.0), (0.7071, 0.7071, 3.0), (0.8315, 0.5556, -3.0), (0.8315, 0.5556, 3.0), (0.9239, 0.3827, -3.0), (0.9239, 0.3827, 3.0), (0.9808, 0.1951, -3.0), (0.9808, 0.1951, 3.0), (1.0, 0.0, -3.0), (1.0, 0.0, 3.0), (0.9808, -0.1951, -3.0), (0.9808, -0.1951, 3.0), (0.9239, -0.3827, -3.0), (0.9239, -0.3827, 3.0), (0.8315, -0.5556, -3.0), (0.8315, -0.5556, 3.0), (0.7071, -0.7071, -3.0), (0.7071, -0.7071, 3.0), (0.5556, -0.8315, -3.0), (0.5556, -0.8315, 3.0), (0.3827, -0.9239, -3.0), (0.3827, -0.9239, 3.0), (0.1951, -0.9808, -3.0), (0.1951, -0.9808, 3.0), (0.0, -1.0, -3.0), (0.0, -1.0, 3.0), (-0.1951, -0.9808, -3.0), (-0.1951, -0.9808, 3.0), (-0.3827, -0.9239, -3.0), (-0.3827, -0.9239, 3.0), (-0.5556, -0.8315, -3.0), (-0.5556, -0.8315, 3.0), (-0.7071, -0.7071, -3.0), (-0.7071, -0.7071, 3.0), (-0.8315, -0.5556, -3.0), (-0.8315, -0.5556, 3.0), (-0.9239, -0.3827, -3.0), (-0.9239, -0.3827, 3.0), (-0.9808, -0.1951, -3.0), (-0.9808, -0.1951, 3.0), (-1.0, 0.0, -3.0), (-1.0, 0.0, 3.0), (-0.9808, 0.1951, -3.0), (-0.9808, 0.1951, 3.0), (-0.9239, 0.3827, -3.0), (-0.9239, 0.3827, 3.0), (-0.8315, 0.5556, -3.0), (-0.8315, 0.5556, 3.0), (-0.7071, 0.7071, -3.0), (-0.7071, 0.7071, 3.0), (-0.5556, 0.8315, -3.0), (-0.5556, 0.8315, 3.0), (-0.3827, 0.9239, -3.0), (-0.3827, 0.9239, 3.0), (-0.1951, 0.9808, -3.0), (-0.1951, 0.9808, 3.0), (0.0, 1.0, -1.0), (0.0, 1.0, 1.0), (0.1951, 0.9808, 1.0), (0.1951, 0.9808, -1.0), (0.3827, 0.9239, 1.0), (0.3827, 0.9239, -1.0), (0.5556, 0.8315, 1.0), (0.5556, 0.8315, -1.0), (0.7071, 0.7071, 1.0), (0.7071, 0.7071, -1.0), (0.8315, 0.5556, 1.0), (0.8136, 0.5556, -1.0), (0.9239, 0.3827, 1.0), (1.222, 0.3827, -1.0), (0.9808, 0.1951, 1.0), (1.544, 0.1951, -1.0), (1.0, 0.0, 1.0), (1.691, 0.0, -1.0), (0.9808, -0.1951, 1.0), (1.544, -0.1951, -1.0), (0.9239, -0.3827, 1.0), (1.222, -0.3827, -1.0), (0.8315, -0.5556, 1.0), (0.8136, -0.5556, -1.0), (0.7071, -0.7071, 1.0), (0.7071, -0.7071, -1.0), (0.5556, -0.8315, 1.0), (0.5556, -0.8315, -1.0), (0.3827, -0.9239, 1.0), (0.3827, -0.9239, -1.0), (0.1951, -0.9808, 1.0), (0.1951, -0.9808, -1.0), (0.0, -1.0, 1.0), (0.0, -1.0, -1.0), (-0.1951, -0.9808, 1.0), (-0.1951, -0.9808, -1.0), (-0.3827, -0.9239, 1.0), (-0.3827, -0.9239, -1.0), (-0.5556, -0.8315, 1.0), (-0.5556, -0.8315, -1.0), (-0.7071, -0.7071, 1.0), (-0.7071, -0.7071, -1.0), (-0.8315, -0.5556, 1.0), (-0.8136, -0.5556, -1.0), (-0.9239, -0.3827, 1.0), (-1.222, -0.3827, -1.0), (-0.9808, -0.1951, 1.0), (-1.544, -0.1951, -1.0), (-1.0, 0.0, 1.0), (-1.691, 0.0, -1.0), (-0.9808, 0.1951, 1.0), (-1.544, 0.1951, -1.0), (-0.9239, 0.3827, 1.0), (-1.222, 0.3827, -1.0), (-0.8315, 0.5556, 1.0), (-0.8136, 0.5556, -1.0), (-0.7071, 0.7071, 1.0), (-0.7071, 0.7071, -1.0), (-0.5556, 0.8315, 1.0), (-0.5556, 0.8315, -1.0), (-0.3827, 0.9239, 1.0), (-0.3827, 0.9239, -1.0), (-0.1951, 0.9808, 1.0), (-0.1951, 0.9808, -1.0), (-0.6683, 0.3827, -1.0), (-0.4981, 0.1951, -1.0), (-0.4079, 0.0, -1.0), (-0.4981, -0.1951, -1.0), (-0.6683, -0.3827, -1.0), (0.6683, -0.3827, -1.0), (0.4981, -0.1951, -1.0), (0.4079, 0.0, -1.0), (0.4981, 0.1951, -1.0), (0.6683, 0.3827, -1.0)], [], [(65, 1, 3, 66), (66, 3, 5, 68), (68, 5, 7, 70), (70, 7, 9, 72), (72, 9, 11, 74), (74, 11, 13, 76), (76, 13, 15, 78), (78, 15, 17, 80), (80, 17, 19, 82), (82, 19, 21, 84), (84, 21, 23, 86), (86, 23, 25, 88), (88, 25, 27, 90), (90, 27, 29, 92), (92, 29, 31, 94), (94, 31, 33, 96), (96, 33, 35, 98), (98, 35, 37, 100), (100, 37, 39, 102), (102, 39, 41, 104), (104, 41, 43, 106), (106, 43, 45, 108), (108, 45, 47, 110), (110, 47, 49, 112), (112, 49, 51, 114), (114, 51, 53, 116), (116, 53, 55, 118), (118, 55, 57, 120), (120, 57, 59, 122), (122, 59, 61, 124), (124, 61, 63, 126), (126, 63, 1, 65), (62, 127, 64, 0), (127, 126, 65, 64), (60, 125, 127, 62), (125, 124, 126, 127), (58, 123, 125, 60), (123, 122, 124, 125), (56, 121, 123, 58), (121, 120, 122, 123), (54, 119, 121, 56), (119, 118, 120, 121), (52, 128, 119, 54), (117, 116, 118, 119), (50, 129, 128, 52), (115, 114, 116, 117), (48, 130, 129, 50), (113, 112, 114, 115), (46, 131, 130, 48), (111, 110, 112, 113), (44, 132, 131, 46), (109, 108, 110, 111), (42, 107, 132, 44), (107, 106, 108, 109), (40, 105, 107, 42), (105, 104, 106, 107), (38, 103, 105, 40), (103, 102, 104, 105), (36, 101, 103, 38), (101, 100, 102, 103), (34, 99, 101, 36), (99, 98, 100, 101), (32, 97, 99, 34), (97, 96, 98, 99), (30, 95, 97, 32), (95, 94, 96, 97), (28, 93, 95, 30), (93, 92, 94, 95), (26, 91, 93, 28), (91, 90, 92, 93), (24, 89, 91, 26), (89, 88, 90, 91), (22, 87, 89, 24), (87, 86, 88, 89), (20, 133, 87, 22), (85, 84, 86, 87), (18, 134, 133, 20), (83, 82, 84, 85), (16, 135, 134, 18), (81, 80, 82, 83), (14, 136, 135, 16), (79, 78, 80, 81), (12, 137, 136, 14), (77, 76, 78, 79), (10, 75, 137, 12), (75, 74, 76, 77), (8, 73, 75, 10), (73, 72, 74, 75), (6, 71, 73, 8), (71, 70, 72, 73), (4, 69, 71, 6), (69, 68, 70, 71), (2, 67, 69, 4), (67, 66, 68, 69), (0, 64, 67, 2), (64, 65, 66, 67)])
me_cylinder.polygons.foreach_set('use_smooth', [True] * 96)
_uv = me_cylinder.uv_layers.new(name='UVMap')
_uv.uv.foreach_set('vector', [1.0, 0.8333, 1.0, 1.0, 0.9688, 1.0, 0.9688, 0.8333, 0.9688, 0.8333, 0.9688, 1.0, 0.9375, 1.0, 0.9375, 0.8333, 0.9375, 0.8333, 0.9375, 1.0, 0.9062, 1.0, 0.9062, 0.8333, 0.9062, 0.8333, 0.9062, 1.0, 0.875, 1.0, 0.875, 0.8333, 0.875, 0.8333, 0.875, 1.0, 0.8438, 1.0, 0.8437, 0.8333, 0.8437, 0.8333, 0.8438, 1.0, 0.8125, 1.0, 0.8125, 0.8333, 0.8125, 0.8333, 0.8125, 1.0, 0.7812, 1.0, 0.7812, 0.8333, 0.7812, 0.8333, 0.7812, 1.0, 0.75, 1.0, 0.75, 0.8333, 0.75, 0.8333, 0.75, 1.0, 0.7188, 1.0, 0.7188, 0.8333, 0.7188, 0.8333, 0.7188, 1.0, 0.6875, 1.0, 0.6875, 0.8333, 0.6875, 0.8333, 0.6875, 1.0, 0.6562, 1.0, 0.6562, 0.8333, 0.6562, 0.8333, 0.6562, 1.0, 0.625, 1.0, 0.625, 0.8333, 0.625, 0.8333, 0.625, 1.0, 0.5938, 1.0, 0.5938, 0.8333, 0.5938, 0.8333, 0.5938, 1.0, 0.5625, 1.0, 0.5625, 0.8333, 0.5625, 0.8333, 0.5625, 1.0, 0.5312, 1.0, 0.5312, 0.8333, 0.5312, 0.8333, 0.5312, 1.0, 0.5, 1.0, 0.5, 0.8333, 0.5, 0.8333, 0.5, 1.0, 0.4688, 1.0, 0.4687, 0.8333, 0.4687, 0.8333, 0.4688, 1.0, 0.4375, 1.0, 0.4375, 0.8333, 0.4375, 0.8333, 0.4375, 1.0, 0.4062, 1.0, 0.4062, 0.8333, 0.4062, 0.8333, 0.4062, 1.0, 0.375, 1.0, 0.375, 0.8333, 0.375, 0.8333, 0.375, 1.0, 0.3438, 1.0, 0.3438, 0.8333, 0.3438, 0.8333, 0.3438, 1.0, 0.3125, 1.0, 0.3125, 0.8333, 0.3125, 0.8333, 0.3125, 1.0, 0.2812, 1.0, 0.2812, 0.8333, 0.2812, 0.8333, 0.2812, 1.0, 0.25, 1.0, 0.25, 0.8333, 0.25, 0.8333, 0.25, 1.0, 0.2188, 1.0, 0.2188, 0.8333, 0.2188, 0.8333, 0.2188, 1.0, 0.1875, 1.0, 0.1875, 0.8333, 0.1875, 0.8333, 0.1875, 1.0, 0.1562, 1.0, 0.1562, 0.8333, 0.1562, 0.8333, 0.1562, 1.0, 0.125, 1.0, 0.125, 0.8333, 0.125, 0.8333, 0.125, 1.0, 0.09375, 1.0, 0.09375, 0.8333, 0.09375, 0.8333, 0.09375, 1.0, 0.0625, 1.0, 0.0625, 0.8333, 0.0625, 0.8333, 0.0625, 1.0, 0.03125, 1.0, 0.03125, 0.8333, 0.03125, 0.8333, 0.03125, 1.0, 0.0, 1.0, 0.0, 0.8333, 0.03125, 0.5, 0.03125, 0.6667, 0.0, 0.6667, 0.0, 0.5, 0.03125, 0.6667, 0.03125, 0.8333, 0.0, 0.8333, 0.0, 0.6667, 0.0625, 0.5, 0.0625, 0.6667, 0.03125, 0.6667, 0.03125, 0.5, 0.0625, 0.6667, 0.0625, 0.8333, 0.03125, 0.8333, 0.03125, 0.6667, 0.09375, 0.5, 0.09375, 0.6667, 0.0625, 0.6667, 0.0625, 0.5, 0.09375, 0.6667, 0.09375, 0.8333, 0.0625, 0.8333, 0.0625, 0.6667, 0.125, 0.5, 0.125, 0.6667, 0.09375, 0.6667, 0.09375, 0.5, 0.125, 0.6667, 0.125, 0.8333, 0.09375, 0.8333, 0.09375, 0.6667, 0.1562, 0.5, 0.1562, 0.6667, 0.125, 0.6667, 0.125, 0.5, 0.1562, 0.6667, 0.1562, 0.8333, 0.125, 0.8333, 0.125, 0.6667, 0.1875, 0.5, 0.1875, 0.6667, 0.1562, 0.6667, 0.1562, 0.5, 0.1875, 0.6667, 0.1875, 0.8333, 0.1562, 0.8333, 0.1562, 0.6667, 0.2188, 0.5, 0.2188, 0.6667, 0.1875, 0.6667, 0.1875, 0.5, 0.2188, 0.6667, 0.2188, 0.8333, 0.1875, 0.8333, 0.1875, 0.6667, 0.25, 0.5, 0.25, 0.6667, 0.2188, 0.6667, 0.2188, 0.5, 0.25, 0.6667, 0.25, 0.8333, 0.2188, 0.8333, 0.2188, 0.6667, 0.2812, 0.5, 0.2812, 0.6667, 0.25, 0.6667, 0.25, 0.5, 0.2812, 0.6667, 0.2812, 0.8333, 0.25, 0.8333, 0.25, 0.6667, 0.3125, 0.5, 0.3125, 0.6667, 0.2812, 0.6667, 0.2812, 0.5, 0.3125, 0.6667, 0.3125, 0.8333, 0.2812, 0.8333, 0.2812, 0.6667, 0.3438, 0.5, 0.3438, 0.6667, 0.3125, 0.6667, 0.3125, 0.5, 0.3438, 0.6667, 0.3438, 0.8333, 0.3125, 0.8333, 0.3125, 0.6667, 0.375, 0.5, 0.375, 0.6667, 0.3438, 0.6667, 0.3438, 0.5, 0.375, 0.6667, 0.375, 0.8333, 0.3438, 0.8333, 0.3438, 0.6667, 0.4062, 0.5, 0.4062, 0.6667, 0.375, 0.6667, 0.375, 0.5, 0.4062, 0.6667, 0.4062, 0.8333, 0.375, 0.8333, 0.375, 0.6667, 0.4375, 0.5, 0.4375, 0.6667, 0.4062, 0.6667, 0.4062, 0.5, 0.4375, 0.6667, 0.4375, 0.8333, 0.4062, 0.8333, 0.4062, 0.6667, 0.4688, 0.5, 0.4688, 0.6667, 0.4375, 0.6667, 0.4375, 0.5, 0.4688, 0.6667, 0.4687, 0.8333, 0.4375, 0.8333, 0.4375, 0.6667, 0.5, 0.5, 0.5, 0.6667, 0.4688, 0.6667, 0.4688, 0.5, 0.5, 0.6667, 0.5, 0.8333, 0.4687, 0.8333, 0.4688, 0.6667, 0.5312, 0.5, 0.5312, 0.6667, 0.5, 0.6667, 0.5, 0.5, 0.5312, 0.6667, 0.5312, 0.8333, 0.5, 0.8333, 0.5, 0.6667, 0.5625, 0.5, 0.5625, 0.6667, 0.5312, 0.6667, 0.5312, 0.5, 0.5625, 0.6667, 0.5625, 0.8333, 0.5312, 0.8333, 0.5312, 0.6667, 0.5938, 0.5, 0.5938, 0.6667, 0.5625, 0.6667, 0.5625, 0.5, 0.5938, 0.6667, 0.5938, 0.8333, 0.5625, 0.8333, 0.5625, 0.6667, 0.625, 0.5, 0.625, 0.6667, 0.5938, 0.6667, 0.5938, 0.5, 0.625, 0.6667, 0.625, 0.8333, 0.5938, 0.8333, 0.5938, 0.6667, 0.6562, 0.5, 0.6562, 0.6667, 0.625, 0.6667, 0.625, 0.5, 0.6562, 0.6667, 0.6562, 0.8333, 0.625, 0.8333, 0.625, 0.6667, 0.6875, 0.5, 0.6875, 0.6667, 0.6562, 0.6667, 0.6562, 0.5, 0.6875, 0.6667, 0.6875, 0.8333, 0.6562, 0.8333, 0.6562, 0.6667, 0.7188, 0.5, 0.7188, 0.6667, 0.6875, 0.6667, 0.6875, 0.5, 0.7188, 0.6667, 0.7188, 0.8333, 0.6875, 0.8333, 0.6875, 0.6667, 0.75, 0.5, 0.75, 0.6667, 0.7188, 0.6667, 0.7188, 0.5, 0.75, 0.6667, 0.75, 0.8333, 0.7188, 0.8333, 0.7188, 0.6667, 0.7812, 0.5, 0.7812, 0.6667, 0.75, 0.6667, 0.75, 0.5, 0.7812, 0.6667, 0.7812, 0.8333, 0.75, 0.8333, 0.75, 0.6667, 0.8125, 0.5, 0.8125, 0.6667, 0.7812, 0.6667, 0.7812, 0.5, 0.8125, 0.6667, 0.8125, 0.8333, 0.7812, 0.8333, 0.7812, 0.6667, 0.8438, 0.5, 0.8438, 0.6667, 0.8125, 0.6667, 0.8125, 0.5, 0.8438, 0.6667, 0.8437, 0.8333, 0.8125, 0.8333, 0.8125, 0.6667, 0.875, 0.5, 0.875, 0.6667, 0.8438, 0.6667, 0.8438, 0.5, 0.875, 0.6667, 0.875, 0.8333, 0.8437, 0.8333, 0.8438, 0.6667, 0.9062, 0.5, 0.9062, 0.6667, 0.875, 0.6667, 0.875, 0.5, 0.9062, 0.6667, 0.9062, 0.8333, 0.875, 0.8333, 0.875, 0.6667, 0.9375, 0.5, 0.9375, 0.6667, 0.9062, 0.6667, 0.9062, 0.5, 0.9375, 0.6667, 0.9375, 0.8333, 0.9062, 0.8333, 0.9062, 0.6667, 0.9688, 0.5, 0.9688, 0.6667, 0.9375, 0.6667, 0.9375, 0.5, 0.9688, 0.6667, 0.9688, 0.8333, 0.9375, 0.8333, 0.9375, 0.6667, 1.0, 0.5, 1.0, 0.6667, 0.9688, 0.6667, 0.9688, 0.5, 1.0, 0.6667, 1.0, 0.8333, 0.9688, 0.8333, 0.9688, 0.6667])
me_cylinder.materials.append(mat_glass)
me_cylinder.update()
me_cylinder_006 = bpy.data.meshes.new('Cylinder.006')
me_cylinder_006.from_pydata([(0.0, 1.0, -3.0), (0.0, 1.0, 3.0), (0.1951, 0.9808, -3.0), (0.1951, 0.9808, 3.0), (0.3827, 0.9239, -3.0), (0.3827, 0.9239, 3.0), (0.5556, 0.8315, -3.0), (0.5556, 0.8315, 3.0), (0.7071, 0.7071, -3.0), (0.7071, 0.7071, 3.0), (0.8315, 0.5556, -3.0), (0.8315, 0.5556, 3.0), (0.9239, 0.3827, -3.0), (0.9239, 0.3827, 3.0), (0.9808, 0.1951, -3.0), (0.9808, 0.1951, 3.0), (1.0, 0.0, -3.0), (1.0, 0.0, 3.0), (0.9808, -0.1951, -3.0), (0.9808, -0.1951, 3.0), (0.9239, -0.3827, -3.0), (0.9239, -0.3827, 3.0), (0.8315, -0.5556, -3.0), (0.8315, -0.5556, 3.0), (0.7071, -0.7071, -3.0), (0.7071, -0.7071, 3.0), (0.5556, -0.8315, -3.0), (0.5556, -0.8315, 3.0), (0.3827, -0.9239, -3.0), (0.3827, -0.9239, 3.0), (0.1951, -0.9808, -3.0), (0.1951, -0.9808, 3.0), (0.0, -1.0, -3.0), (0.0, -1.0, 3.0), (-0.1951, -0.9808, -3.0), (-0.1951, -0.9808, 3.0), (-0.3827, -0.9239, -3.0), (-0.3827, -0.9239, 3.0), (-0.5556, -0.8315, -3.0), (-0.5556, -0.8315, 3.0), (-0.7071, -0.7071, -3.0), (-0.7071, -0.7071, 3.0), (-0.8315, -0.5556, -3.0), (-0.8315, -0.5556, 3.0), (-0.9239, -0.3827, -3.0), (-0.9239, -0.3827, 3.0), (-0.9808, -0.1951, -3.0), (-0.9808, -0.1951, 3.0), (-1.0, 0.0, -3.0), (-1.0, 0.0, 3.0), (-0.9808, 0.1951, -3.0), (-0.9808, 0.1951, 3.0), (-0.9239, 0.3827, -3.0), (-0.9239, 0.3827, 3.0), (-0.8315, 0.5556, -3.0), (-0.8315, 0.5556, 3.0), (-0.7071, 0.7071, -3.0), (-0.7071, 0.7071, 3.0), (-0.5556, 0.8315, -3.0), (-0.5556, 0.8315, 3.0), (-0.3827, 0.9239, -3.0), (-0.3827, 0.9239, 3.0), (-0.1951, 0.9808, -3.0), (-0.1951, 0.9808, 3.0)], [], [(0, 1, 3, 2), (2, 3, 5, 4), (4, 5, 7, 6), (6, 7, 9, 8), (8, 9, 11, 10), (10, 11, 13, 12), (12, 13, 15, 14), (14, 15, 17, 16), (16, 17, 19, 18), (18, 19, 21, 20), (20, 21, 23, 22), (22, 23, 25, 24), (24, 25, 27, 26), (26, 27, 29, 28), (28, 29, 31, 30), (30, 31, 33, 32), (32, 33, 35, 34), (34, 35, 37, 36), (36, 37, 39, 38), (38, 39, 41, 40), (40, 41, 43, 42), (42, 43, 45, 44), (44, 45, 47, 46), (46, 47, 49, 48), (48, 49, 51, 50), (50, 51, 53, 52), (52, 53, 55, 54), (54, 55, 57, 56), (56, 57, 59, 58), (58, 59, 61, 60), (60, 61, 63, 62), (62, 63, 1, 0)])
me_cylinder_006.polygons.foreach_set('use_smooth', [True] * 32)
_uv = me_cylinder_006.uv_layers.new(name='UVMap')
_uv.uv.foreach_set('vector', [1.0, 0.5, 1.0, 1.0, 0.9688, 1.0, 0.9688, 0.5, 0.9688, 0.5, 0.9688, 1.0, 0.9375, 1.0, 0.9375, 0.5, 0.9375, 0.5, 0.9375, 1.0, 0.9062, 1.0, 0.9062, 0.5, 0.9062, 0.5, 0.9062, 1.0, 0.875, 1.0, 0.875, 0.5, 0.875, 0.5, 0.875, 1.0, 0.8438, 1.0, 0.8438, 0.5, 0.8438, 0.5, 0.8438, 1.0, 0.8125, 1.0, 0.8125, 0.5, 0.8125, 0.5, 0.8125, 1.0, 0.7812, 1.0, 0.7812, 0.5, 0.7812, 0.5, 0.7812, 1.0, 0.75, 1.0, 0.75, 0.5, 0.75, 0.5, 0.75, 1.0, 0.7188, 1.0, 0.7188, 0.5, 0.7188, 0.5, 0.7188, 1.0, 0.6875, 1.0, 0.6875, 0.5, 0.6875, 0.5, 0.6875, 1.0, 0.6562, 1.0, 0.6562, 0.5, 0.6562, 0.5, 0.6562, 1.0, 0.625, 1.0, 0.625, 0.5, 0.625, 0.5, 0.625, 1.0, 0.5938, 1.0, 0.5938, 0.5, 0.5938, 0.5, 0.5938, 1.0, 0.5625, 1.0, 0.5625, 0.5, 0.5625, 0.5, 0.5625, 1.0, 0.5312, 1.0, 0.5312, 0.5, 0.5312, 0.5, 0.5312, 1.0, 0.5, 1.0, 0.5, 0.5, 0.5, 0.5, 0.5, 1.0, 0.4688, 1.0, 0.4688, 0.5, 0.4688, 0.5, 0.4688, 1.0, 0.4375, 1.0, 0.4375, 0.5, 0.4375, 0.5, 0.4375, 1.0, 0.4062, 1.0, 0.4062, 0.5, 0.4062, 0.5, 0.4062, 1.0, 0.375, 1.0, 0.375, 0.5, 0.375, 0.5, 0.375, 1.0, 0.3438, 1.0, 0.3438, 0.5, 0.3438, 0.5, 0.3438, 1.0, 0.3125, 1.0, 0.3125, 0.5, 0.3125, 0.5, 0.3125, 1.0, 0.2812, 1.0, 0.2812, 0.5, 0.2812, 0.5, 0.2812, 1.0, 0.25, 1.0, 0.25, 0.5, 0.25, 0.5, 0.25, 1.0, 0.2188, 1.0, 0.2188, 0.5, 0.2188, 0.5, 0.2188, 1.0, 0.1875, 1.0, 0.1875, 0.5, 0.1875, 0.5, 0.1875, 1.0, 0.1562, 1.0, 0.1562, 0.5, 0.1562, 0.5, 0.1562, 1.0, 0.125, 1.0, 0.125, 0.5, 0.125, 0.5, 0.125, 1.0, 0.09375, 1.0, 0.09375, 0.5, 0.09375, 0.5, 0.09375, 1.0, 0.0625, 1.0, 0.0625, 0.5, 0.0625, 0.5, 0.0625, 1.0, 0.03125, 1.0, 0.03125, 0.5, 0.03125, 0.5, 0.03125, 1.0, 0.0, 1.0, 0.0, 0.5])
me_cylinder_006.materials.append(mat_glass)
me_cylinder_006.update()

# ---- curves / text
cu_nurbspath = bpy.data.curves.new('NurbsPath', 'CURVE')
cu_nurbspath.dimensions = '3D'
_sp = cu_nurbspath.splines.new('NURBS'); _sp.points.add(80)
_sp.points.foreach_set('co', [12.76, 11.24, -0.6891, 1.0, 12.28, 14.71, -1.452, 1.0, 9.731, 14.48, -6.399, 1.0, 8.433, 13.79, -9.005, 1.0, 8.416, 10.05, -9.396, 1.0, 9.232, 9.263, -7.876, 1.0, 11.02, 12.99, -4.009, 1.0, 11.2, 9.893, -3.966, 1.0, 10.45, 5.681, -5.834, 1.0, 9.153, 8.143, -8.137, 1.0, 5.518, 5.811, -9.148, 1.0, 2.892, 3.398, -7.766, 1.0, 0.438, 2.158, -9.529, 1.0, -9.377, -5.497, -8.458, 1.0, -0.4273, 0.6375, -7.267, 1.0, -5.315, -4.431, -5.538, 1.0, -7.53, -3.981, -8.64, 1.0, -12.13, -5.823, -9.795, 1.0, -13.95, -6.228, -7.182, 1.0, -9.052, -4.836, -6.335, 1.0, -6.9, -4.184, -4.662, 1.0, -1.139, -1.478, -4.071, 1.0, -1.517, -0.8123, -8.668, 1.0, 2.62, 1.635, -7.065, 1.0, -0.02053, -0.1575, -4.542, 1.0, -0.3645, -0.3147, -1.279, 1.0, -2.848, -2.217, -2.759, 1.0, -5.132, -3.437, -1.279, 1.0, -9.505, -4.974, -1.396, 1.0, -7.953, -4.503, -4.842, 1.0, -13.66, -5.537, -4.478, 1.0, -12.63, -5.388, -1.338, 1.0, -12.95, -5.419, 0.6309, 1.0, -9.278, -4.905, 0.6789, 1.0, -5.216, -3.483, 1.039, 1.0, -5.182, -3.464, 3.296, 1.0, -8.525, -4.677, 2.335, 1.0, -8.767, -4.75, 4.664, 1.0, -6.116, -3.946, 5.168, 1.0, -6.886, -4.179, 7.209, 1.0, -11.01, -5.227, 7.377, 1.0, -10.34, -5.162, 5.48, 1.0, -9.751, -5.049, 2.887, 1.0, -13.71, -5.185, 2.152, 1.0, -12.82, -5.406, 5.87, 1.0, -14.16, -5.538, 9.47, 1.0, -10.02, -5.13, 9.389, 1.0, -5.134, -3.439, 9.895, 1.0, -4.712, -3.213, 7.324, 1.0, -4.48, -3.089, 3.179, 1.0, -3.703, -2.674, -0.896, 1.0, -0.9347, -0.7826, 1.184, 1.0, -1.596, -1.326, 4.656, 1.0, -3.275, -2.445, 9.662, 1.0, -0.5827, -0.4938, 10.49, 1.0, -0.2026, -0.1818, 6.576, 1.0, 0.3592, 0.2792, 2.548, 1.0, 1.513, 1.493, -2.1, 1.0, 1.978, 2.42, -5.52, 1.0, 4.576, 5.739, -8.01, 1.0, 3.258, 4.32, -3.271, 1.0, 6.309, 10.42, -3.2, 1.0, 3.347, 3.728, -1.2, 1.0, 3.366, 3.751, 3.13, 1.0, 1.711, 1.734, 5.155, 1.0, 3.733, -0.2442, 10.73, 1.0, 2.85, 3.809, 6.508, 1.0, 4.63, 6.04, 7.918, 1.0, 4.273, 5.373, 1.892, 1.0, 6.548, 11.21, 0.7149, 1.0, 8.058, 9.833, 3.726, 1.0, 8.542, 7.213, 4.691, 1.0, 10.58, 6.44, 8.745, 1.0, 10.96, 9.275, 9.517, 1.0, 10.58, 12.75, 8.745, 1.0, 10.28, 14.47, 8.166, 1.0, 8.852, 14.81, 5.309, 1.0, 9.491, 9.618, 6.583, 1.0, 7.658, 11.41, 2.928, 1.0, 8.434, 16.23, 2.738, 1.0, 7.103, 13.63, 1.822, 1.0])
_sp.order_u = 5
_sp.order_v = 0
_sp.use_cyclic_u = True
_sp.use_endpoint_u = True
cu_nurbspath.materials.append(mat_brain)
cu_nurbspath.use_path = True
cu_nurbspath.bevel_depth = 1.1
cu_nurbspath.fill_mode = 'FULL'

# ---- objects
ob_funnel_colonly = bpy.data.objects.new('funnel-colonly', me_cylinder_001)
ob_marble = bpy.data.objects.new('marble', me_icosphere)
ob_question_col = bpy.data.objects.new('question-col', me_cylinder_004)
ob_bg_brain = bpy.data.objects.new('bg brain', me_cylinder_005)
ob_nurbspath = bpy.data.objects.new('NurbsPath', cu_nurbspath)
ob_cylinder_col = bpy.data.objects.new('Cylinder-col', me_cylinder_003)
ob_bowl_col = bpy.data.objects.new('bowl-col', me_cylinder_007)
ob_cylinder_col_old = bpy.data.objects.new('Cylinder-col-old', me_cylinder)
ob_cylinder_col_001 = bpy.data.objects.new('Cylinder-col.001', me_cylinder_006)

# ---- transforms, parenting, visibility, modifiers, constraints
ob_funnel_colonly.location = (0.0, 0.0, 6.0)
_m = ob_funnel_colonly.modifiers.new('Solidify', 'SOLIDIFY')
_m.thickness = 0.5
_m.offset = 1.0
_m = ob_funnel_colonly.modifiers.new('Smooth by Angle', 'NODES')
_m.node_group = ng_smooth_by_angle
_m.use_pin_to_last = True
_m.show_group_selector = False
ob_marble.location = (0.0, 0.0, 0.0)
ob_question_col.location = (0.0, 0.0, 0.0)
ob_question_col.rotation_euler = (1.571, -0.0, 0.0)
ob_bg_brain.location = (0.0, 0.0, 0.0)
ob_bg_brain.scale = (21.21, 21.21, 21.21)
ob_nurbspath.location = (14.16, -15.68, 10.38)
_m = ob_nurbspath.modifiers.new('Shrinkwrap.002', 'SHRINKWRAP')
_m.use_apply_on_spline = True
_m.target = ob_bg_brain
_m = ob_nurbspath.modifiers.new('Mirror', 'MIRROR')
_m.use_axis = (True, True, True)
_m.mirror_object = ob_bg_brain
ob_cylinder_col.location = (0.0, 0.0, 0.0)
_m = ob_cylinder_col.modifiers.new('Smooth by Angle', 'NODES')
_m.node_group = ng_smooth_by_angle
_m.use_pin_to_last = True
_m.show_group_selector = False
ob_bowl_col.location = (0.0, 0.0, -4.0)
_m = ob_bowl_col.modifiers.new('Smooth by Angle', 'NODES')
_m.node_group = ng_smooth_by_angle
_m.use_pin_to_last = True
_m.show_group_selector = False
ob_cylinder_col_old.location = (0.0, 0.0, 0.0)
_m = ob_cylinder_col_old.modifiers.new('Subdivision', 'SUBSURF')
_m = ob_cylinder_col_old.modifiers.new('Solidify', 'SOLIDIFY')
_m.thickness = 0.5
_m.offset = 1.0
_m = ob_cylinder_col_old.modifiers.new('Smooth by Angle', 'NODES')
_m.node_group = ng_smooth_by_angle
_m.use_pin_to_last = True
_m.show_group_selector = False
ob_cylinder_col_001.location = (0.0, 0.0, 0.0)
_m = ob_cylinder_col_001.modifiers.new('Solidify', 'SOLIDIFY')
_m.thickness = 0.5
_m.offset = 1.0
_m = ob_cylinder_col_001.modifiers.new('Smooth by Angle', 'NODES')
_m.node_group = ng_smooth_by_angle
_m.use_pin_to_last = True
_m.show_group_selector = False

# ---- collection membership
col_collection.objects.link(ob_funnel_colonly)
col_collection.objects.link(ob_marble)
col_collection.objects.link(ob_question_col)
col_collection.objects.link(ob_bg_brain)
col_collection.objects.link(ob_nurbspath)
col_collection.objects.link(ob_cylinder_col)
col_collection.objects.link(ob_bowl_col)
col_old.objects.link(ob_cylinder_col_old)
col_old.objects.link(ob_cylinder_col_001)
def _layer_coll(name, lc=None):
    lc = lc or bpy.context.view_layer.layer_collection
    for c in lc.children:
        if c.name == name: return c
        r = _layer_coll(name, c)
        if r: return r
_layer_coll('old').exclude = True

# ---- scene / render settings (as saved in the file)
scene.frame_start = 1; scene.frame_end = 250; scene.frame_set(1)
scene.render.engine = 'BLENDER_EEVEE_NEXT'
bpy.context.view_layer.update()

# ---- added for rendering (the .blend has no active camera): camera
cam_auto = bpy.data.cameras.new('AutoCamera')
cam_auto.lens = 50.0
cam_auto.sensor_width = 36.0
cam_auto.clip_end = 1282.41
ob_auto_camera = bpy.data.objects.new('AutoCamera', cam_auto)
scene.collection.objects.link(ob_auto_camera)
ob_auto_camera.location = (76.4244, -88.5318, 58.9084)
ob_auto_camera.rotation_euler = (1.09748, -7.21219e-08, 0.694738)
scene.camera = ob_auto_camera
bpy.context.view_layer.update()
